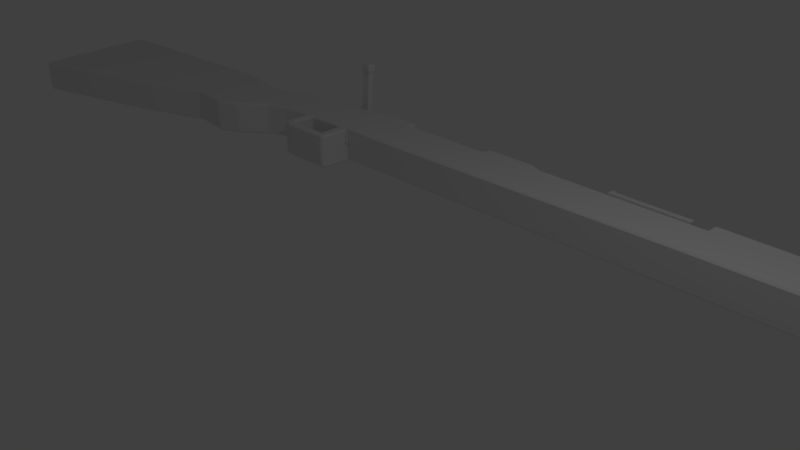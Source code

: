 # Source: Kar98K.blend  (saved by Blender 2.78.0; exported with 4.5.12 LTS)
import bpy
from mathutils import Matrix  # noqa: F401  (used for matrix-valued properties, if any)

bpy.ops.wm.read_factory_settings(use_empty=True)
scene = bpy.context.scene
scene.name = 'Scene'

# ---- collections
col_collection_1 = bpy.data.collections.new('Collection 1'); scene.collection.children.link(col_collection_1)

# ---- world
world_world = bpy.data.worlds.new('World'); scene.world = world_world
world_world.color = (0.05088, 0.05088, 0.05088)
world_world.use_sun_shadow = False
world_world.sun_shadow_jitter_overblur = 0.0
world_world.cycles.sampling_method = 'MANUAL'

# ---- cameras
cam_camera = bpy.data.cameras.new('Camera')
cam_camera.clip_end = 100.0
cam_camera.lens = 35.0
cam_camera.sensor_width = 32.0
cam_camera.sensor_height = 18.0
cam_camera.ortho_scale = 7.314
cam_camera.dof.focus_distance = 0.0
cam_camera.dof.aperture_fstop = 128.0

# ---- lights
light_lamp = bpy.data.lights.new('Lamp', 'POINT')
light_lamp.transmission_factor = 0.0
light_lamp.cutoff_distance = 30.0
light_lamp.energy = 100.0
light_lamp.shadow_buffer_clip_start = 1.001
light_lamp.shadow_soft_size = 0.1
light_lamp.shadow_maximum_resolution = 0.006
light_lamp.use_absolute_resolution = True

# ---- meshes
me_cube_002 = bpy.data.meshes.new('Cube.002')
me_cube_002.from_pydata([(-0.7047, 0.7252, 0.03763), (-0.7047, 0.7252, 0.3563), (-0.7047, 0.8103, 0.03763), (-0.7047, 0.8103, 0.3563), (0.6266, 0.7252, 0.03763), (0.6266, 0.7252, 0.3563), (0.6266, 0.8103, 0.03763), (0.6266, 0.8103, 0.3563), (-0.6409, 0.8103, 0.03763), (-0.6409, 0.8103, 0.3563), (-0.6409, 0.7252, 0.03763), (-0.6409, 0.7252, 0.3563), (-0.7047, 0.8372, 0.3563), (-0.7047, 0.8372, 0.03763), (-0.6409, 0.8372, 0.03763), (-0.6409, 0.8372, 0.3563), (-0.7047, 0.7252, 0.197), (-0.7047, 0.8103, 0.197), (0.6266, 0.8103, 0.197), (0.6266, 0.7252, 0.197), (-0.6409, 0.7252, 0.197), (-0.6409, 0.8103, 0.197), (-0.7047, 0.8131, 0.197), (-0.6409, 0.8131, 0.197), (-0.7047, 0.7252, 0.2767), (-0.7047, 0.8103, 0.2767), (0.6266, 0.8103, 0.2767), (0.6266, 0.7252, 0.2767), (-0.6409, 0.7252, 0.2767), (-0.6409, 0.8103, 0.2767), (-0.7047, 0.8372, 0.2767), (-0.6409, 0.8372, 0.2767), (-0.7047, 0.8103, 0.1173), (0.6266, 0.8103, 0.1173), (0.6266, 0.7252, 0.1173), (-0.6409, 0.7252, 0.1173), (-0.6409, 0.8103, 0.1173), (-0.7047, 0.8372, 0.1173), (-0.6409, 0.8372, 0.1173), (-0.7047, 0.7252, 0.1173), (-0.7047, 0.7252, 0.1571), (-0.7047, 0.8103, 0.1571), (0.6266, 0.8103, 0.1571), (0.6266, 0.7252, 0.1571), (-0.6409, 0.7252, 0.1571), (-0.6409, 0.8103, 0.1571), (-0.7047, 0.8372, 0.1571), (-0.6409, 0.8372, 0.1571), (-0.7047, 0.8103, 0.2368), (0.6266, 0.8103, 0.2368), (0.6266, 0.7252, 0.2368), (-0.6409, 0.7252, 0.2368), (-0.6409, 0.8103, 0.2368), (-0.7047, 0.8372, 0.2368), (-0.6409, 0.8372, 0.2368), (-0.7047, 0.7252, 0.2368)], [], [(24, 1, 3, 25), (29, 9, 7, 26), (26, 7, 5, 27), (28, 11, 1, 24), (8, 6, 4, 10), (9, 3, 1, 11), (7, 9, 11, 5), (2, 8, 10, 0), (27, 5, 11, 28), (25, 3, 12, 30), (30, 12, 15, 31), (36, 8, 14, 38), (8, 2, 13, 14), (3, 9, 15, 12), (52, 21, 23, 54), (46, 22, 23, 47), (41, 17, 22, 46), (43, 19, 20, 44), (44, 20, 16, 40), (42, 18, 19, 43), (45, 21, 18, 42), (40, 16, 17, 41), (9, 29, 31, 15), (53, 30, 31, 54), (48, 25, 30, 53), (50, 27, 28, 51), (51, 28, 24, 55), (49, 26, 27, 50), (52, 29, 26, 49), (55, 24, 25, 48), (0, 39, 32, 2), (8, 36, 33, 6), (6, 33, 34, 4), (10, 35, 39, 0), (4, 34, 35, 10), (2, 32, 37, 13), (13, 37, 38, 14), (45, 36, 38, 47), (21, 45, 47, 23), (39, 40, 41, 32), (36, 45, 42, 33), (33, 42, 43, 34), (35, 44, 40, 39), (34, 43, 44, 35), (32, 41, 46, 37), (37, 46, 47, 38), (16, 55, 48, 17), (21, 52, 49, 18), (18, 49, 50, 19), (20, 51, 55, 16), (19, 50, 51, 20), (17, 48, 53, 22), (22, 53, 54, 23), (29, 52, 54, 31)])
me_cube_002.use_remesh_preserve_volume = False
me_cube_002.use_remesh_preserve_attributes = False
me_cube_002.use_mirror_vertex_groups = False
me_cube_002.update()
me_circle_006 = bpy.data.meshes.new('Circle.006')
me_circle_006.from_pydata([(-7.784e-09, 1.0, 0.1781), (-0.5878, 0.809, 0.1781), (-0.9511, 0.309, 0.1781), (-0.9511, -0.309, 0.1781), (-0.5878, -0.809, 0.1781), (7.964e-08, -1.0, 0.1781), (0.5878, -0.809, 0.1781), (0.9511, -0.309, 0.1781), (0.9511, 0.309, 0.1781), (0.5878, 0.809, 0.1781), (-0.5878, 0.809, 1.856), (1.437e-08, 1.0, 1.856), (-0.9511, 0.309, 1.856), (-0.9511, -0.309, 1.856), (-0.5878, -0.809, 1.856), (1.018e-07, -1.0, 1.856), (0.5878, -0.809, 1.856), (0.9511, -0.309, 1.856), (0.9511, 0.309, 1.856), (0.5878, 0.809, 1.856), (-0.4309, 0.5931, 2.433), (-6.263e-08, 0.7332, 2.433), (-0.6973, 0.2266, 2.433), (-0.6973, -0.2266, 2.433), (-0.4309, -0.5931, 2.433), (1.462e-09, -0.7332, 2.433), (0.4309, -0.5931, 2.433), (0.6973, -0.2266, 2.433), (0.6973, 0.2266, 2.433), (0.4309, 0.5931, 2.433), (-0.4197, 0.5777, -0.2917), (-1.221e-08, 0.714, -0.2917), (-0.6791, 0.2206, -0.2917), (-0.6791, -0.2206, -0.2917), (-0.4197, -0.5777, -0.2917), (5.022e-08, -0.714, -0.2917), (0.4197, -0.5777, -0.2917), (0.6791, -0.2206, -0.2917), (0.6791, 0.2206, -0.2917), (0.4197, 0.5777, -0.2917), (-0.5878, 1.057, 0.1781), (-5.256e-08, 1.063, 0.1781), (0.5878, 1.057, 0.1781), (-0.5878, 1.057, 1.856), (-3.04e-08, 1.063, 1.856), (0.5878, 1.057, 1.856), (-0.2939, 0.9045, 0.1781), (-0.2939, 0.9045, 1.856), (-0.2155, 0.6632, 2.433), (-0.2098, 0.6459, -0.2917), (-0.2939, 1.06, 0.1781), (-0.2939, 1.06, 1.856), (0.2939, 0.9045, 0.1781), (0.2939, 0.9045, 1.856), (0.2155, 0.6632, 2.433), (0.2098, 0.6459, -0.2917), (0.2939, 1.06, 0.1781), (0.2939, 1.06, 1.856), (0.625, 1.595, 0.1781), (0.9189, 1.592, 0.1781), (0.625, 1.595, 1.856), (0.9189, 1.592, 1.856), (-0.9189, 1.592, 0.1781), (-0.9189, 1.592, 1.856), (-0.625, 1.595, 0.1781), (-0.625, 1.595, 1.856), (0.2385, 2.249, 0.1781), (0.5324, 2.245, 0.1781), (0.2385, 2.249, 1.856), (0.5324, 2.245, 1.856), (-0.6378, 2.245, 0.1781), (-0.6378, 2.245, 1.856), (-0.3439, 2.249, 0.1781), (-0.3439, 2.249, 1.856), (0.2058, 2.334, 0.2722), (0.4668, 2.331, 0.2722), (0.2058, 2.334, 1.762), (0.4668, 2.331, 1.762), (-0.5721, 2.331, 0.2722), (-0.5721, 2.331, 1.762), (-0.3112, 2.334, 0.2722), (-0.3112, 2.334, 1.762), (-0.1469, 0.9523, 0.1781), (-0.1469, 0.9523, 1.856), (-0.1077, 0.6982, 2.433), (-0.1049, 0.6799, -0.2917), (-0.1469, 1.062, 0.1781), (-0.1469, 1.062, 1.856), (0.1469, 0.9523, 0.1781), (0.1469, 0.9523, 1.856), (0.1077, 0.6982, 2.433), (0.1049, 0.6799, -0.2917), (0.1469, 1.062, 0.1781), (0.1469, 1.062, 1.856), (-4.148e-08, 1.063, 1.017), (-0.2939, 1.06, 1.017), (0.2939, 1.06, 1.017), (-0.625, 1.595, 1.017), (0.625, 1.595, 1.017), (-0.3439, 2.249, 1.017), (0.2385, 2.249, 1.017), (-0.09578, 1.062, 1.068), (0.09578, 1.062, 1.068), (-4.702e-08, 1.063, 0.5976), (-0.2939, 1.06, 0.5976), (0.2939, 1.06, 0.5976), (-0.625, 1.595, 0.5976), (0.625, 1.595, 0.5976), (-0.3439, 2.249, 0.5976), (0.2385, 2.249, 0.5976), (-0.1469, 1.062, 0.5976), (0.1469, 1.062, 0.5976), (-0.2939, 1.06, 1.437), (0.2939, 1.06, 1.437), (-0.625, 1.595, 1.437), (0.625, 1.595, 1.437), (-0.3439, 2.249, 1.437), (0.2385, 2.249, 1.437), (-0.09578, 1.062, 1.386), (0.09578, 1.062, 1.386), (-3.594e-08, 1.063, 1.437), (-0.1469, 1.062, 1.017), (-4.148e-08, 1.063, 1.068), (0.1469, 1.062, 1.017), (-0.1469, 1.062, 1.437), (0.1469, 1.062, 1.437), (-3.594e-08, 1.063, 1.386), (-3.295e-08, 1.638, 1.386), (-3.849e-08, 1.638, 1.068), (-0.09578, 1.453, 1.068), (0.09578, 1.453, 1.068), (-0.09578, 1.453, 1.386), (0.09578, 1.453, 1.386)], [], [(4, 3, 33, 34), (13, 14, 24, 23), (3, 4, 14, 13), (1, 10, 43, 40), (7, 8, 18, 17), (4, 5, 15, 14), (1, 2, 12, 10), (8, 9, 19, 18), (5, 6, 16, 15), (2, 3, 13, 12), (19, 9, 42, 45), (6, 7, 17, 16), (20, 22, 23, 24, 25, 26, 27, 28, 29, 54, 90, 21, 84, 48), (47, 10, 20, 48), (17, 18, 28, 27), (14, 15, 25, 24), (10, 12, 22, 20), (18, 19, 29, 28), (15, 16, 26, 25), (12, 13, 23, 22), (89, 11, 21, 90), (16, 17, 27, 26), (30, 49, 85, 31, 91, 55, 39, 38, 37, 36, 35, 34, 33, 32), (82, 0, 31, 85), (8, 7, 37, 38), (5, 4, 34, 35), (2, 1, 30, 32), (9, 8, 38, 39), (6, 5, 35, 36), (3, 2, 32, 33), (52, 9, 39, 55), (7, 6, 36, 37), (104, 50, 64, 106), (125, 120, 44, 93), (46, 1, 40, 50), (88, 0, 41, 92), (83, 11, 44, 87), (53, 19, 45, 57), (10, 47, 51, 43), (82, 46, 50, 86), (124, 112, 51, 87), (1, 46, 49, 30), (83, 47, 48, 84), (89, 53, 57, 93), (9, 52, 56, 42), (113, 57, 60, 115), (88, 52, 55, 91), (19, 53, 54, 29), (106, 64, 72, 108), (60, 61, 69, 68), (50, 40, 62, 64), (57, 45, 61, 60), (42, 56, 58, 59), (43, 51, 65, 63), (45, 42, 59, 61), (40, 43, 63, 62), (69, 67, 75, 77), (71, 73, 81, 79), (64, 62, 70, 72), (62, 63, 71, 70), (59, 58, 66, 67), (115, 60, 68, 117), (63, 65, 73, 71), (61, 59, 67, 69), (68, 73, 81, 76), (80, 78, 79, 81), (75, 74, 76, 77), (80, 74, 76, 81), (68, 69, 77, 76), (72, 66, 74, 80), (72, 70, 78, 80), (70, 71, 79, 78), (67, 66, 74, 75), (108, 72, 66, 109), (11, 83, 84, 21), (120, 124, 87, 44), (0, 82, 86, 41), (47, 83, 87, 51), (46, 82, 85, 49), (0, 88, 91, 31), (11, 89, 93, 44), (52, 88, 92, 56), (113, 125, 93, 57), (53, 89, 90, 54), (105, 111, 123, 96), (103, 110, 121, 94), (116, 99, 100, 117), (107, 98, 100, 109), (114, 97, 99, 116), (105, 96, 98, 107), (110, 104, 95, 121), (111, 103, 94, 123), (112, 95, 97, 114), (92, 41, 103, 111), (86, 50, 104, 110), (56, 105, 107, 58), (58, 107, 109, 66), (41, 86, 110, 103), (56, 92, 111, 105), (99, 108, 109, 100), (97, 106, 108, 99), (95, 104, 106, 97), (51, 112, 114, 65), (65, 114, 116, 73), (73, 116, 117, 68), (96, 123, 125, 113), (119, 102, 130, 132), (98, 115, 117, 100), (96, 113, 115, 98), (121, 95, 112, 124), (126, 119, 132, 127), (101, 122, 94, 121), (122, 102, 123, 94), (118, 101, 121, 124), (102, 119, 125, 123), (126, 118, 124, 120), (119, 126, 120, 125), (128, 129, 131, 127), (130, 128, 127, 132), (102, 122, 128, 130), (118, 126, 127, 131), (101, 118, 131, 129), (122, 101, 129, 128)])
me_circle_006.use_remesh_preserve_volume = False
me_circle_006.use_remesh_preserve_attributes = False
me_circle_006.use_mirror_vertex_groups = False
me_circle_006.update()
me_circle_004 = bpy.data.meshes.new('Circle.004')
me_circle_004.from_pydata([(0.0002333, -0.9715, 4.924), (0.1629, -0.9186, 4.924), (0.2634, -0.7803, 4.924), (0.2634, -0.6093, 4.924), (0.1629, -0.4709, 4.924), (0.0002332, -0.4181, 4.924), (-0.1624, -0.4709, 4.924), (-0.2629, -0.6093, 4.924), (-0.2629, -0.7803, 4.924), (-0.1624, -0.9186, 4.924), (0.1629, -0.9186, 11.74), (0.0002332, -0.9715, 11.74), (0.2634, -0.7803, 11.74), (0.2634, -0.6093, 11.74), (0.1629, -0.4709, 11.74), (0.0002332, -0.4181, 11.74), (-0.1624, -0.4709, 11.74), (-0.2629, -0.6093, 11.74), (-0.2629, -0.7803, 11.74), (-0.1624, -0.9186, 11.74), (0.2041, -0.9754, 11.97), (0.0002336, -1.042, 11.97), (0.3301, -0.802, 11.97), (0.3301, -0.5876, 11.97), (0.2041, -0.4142, 11.97), (0.0002335, -0.3479, 11.97), (-0.2036, -0.4142, 11.97), (-0.3297, -0.5876, 11.97), (-0.3297, -0.802, 11.97), (-0.2036, -0.9754, 11.97), (0.2041, -0.9754, 13.58), (0.0002339, -1.042, 13.58), (0.3301, -0.802, 13.58), (0.3301, -0.5876, 13.58), (0.2041, -0.4142, 13.58), (0.0002338, -0.3479, 13.58), (-0.2036, -0.4142, 13.58), (-0.3297, -0.5876, 13.58), (-0.3297, -0.802, 13.58), (-0.2036, -0.9754, 13.58), (0.1704, -0.929, 13.78), (0.0002338, -0.9843, 13.78), (0.2756, -0.7842, 13.78), (0.2756, -0.6053, 13.78), (0.1704, -0.4606, 13.78), (0.0002338, -0.4053, 13.78), (-0.1699, -0.4606, 13.78), (-0.2751, -0.6053, 13.78), (-0.2751, -0.7842, 13.78), (-0.1699, -0.929, 13.78), (0.0, 1.0, 0.0), (-0.5878, 0.809, 0.0), (-0.9511, 0.309, 0.0), (-0.9511, -0.309, 0.0), (-0.5878, -0.809, 0.0), (8.742e-08, -1.0, 0.0), (0.5878, -0.809, 0.0), (0.9511, -0.309, 0.0), (0.9511, 0.309, 0.0), (0.5878, 0.809, 0.0), (-0.5878, 0.809, 4.871), (-3.33e-08, 1.0, 4.871), (-0.9511, 0.309, 4.871), (-0.9511, -0.309, 4.871), (-0.5878, -0.809, 4.871), (5.412e-08, -1.0, 4.871), (0.5878, -0.809, 4.871), (0.9511, -0.309, 4.871), (0.9511, 0.309, 4.871), (0.5878, 0.809, 4.871)], [], [(1, 0, 9, 8, 7, 6, 5, 4, 3, 2), (12, 13, 23, 22), (2, 3, 13, 12), (9, 0, 11, 19), (6, 7, 17, 16), (3, 4, 14, 13), (0, 1, 10, 11), (7, 8, 18, 17), (4, 5, 15, 14), (1, 2, 12, 10), (8, 9, 19, 18), (5, 6, 16, 15), (26, 27, 37, 36), (19, 11, 21, 29), (16, 17, 27, 26), (13, 14, 24, 23), (11, 10, 20, 21), (17, 18, 28, 27), (14, 15, 25, 24), (10, 12, 22, 20), (18, 19, 29, 28), (15, 16, 26, 25), (33, 34, 44, 43), (23, 24, 34, 33), (21, 20, 30, 31), (27, 28, 38, 37), (24, 25, 35, 34), (20, 22, 32, 30), (28, 29, 39, 38), (25, 26, 36, 35), (22, 23, 33, 32), (29, 21, 31, 39), (40, 42, 43, 44, 45, 46, 47, 48, 49, 41), (31, 30, 40, 41), (37, 38, 48, 47), (34, 35, 45, 44), (30, 32, 42, 40), (38, 39, 49, 48), (35, 36, 46, 45), (32, 33, 43, 42), (39, 31, 41, 49), (36, 37, 47, 46), (51, 50, 59, 58, 57, 56, 55, 54, 53, 52), (60, 62, 63, 64, 65, 66, 67, 68, 69, 61), (52, 53, 63, 62), (59, 50, 61, 69), (56, 57, 67, 66), (53, 54, 64, 63), (50, 51, 60, 61), (57, 58, 68, 67), (54, 55, 65, 64), (51, 52, 62, 60), (58, 59, 69, 68), (55, 56, 66, 65)])
me_circle_004.use_remesh_preserve_volume = False
me_circle_004.use_remesh_preserve_attributes = False
me_circle_004.use_mirror_vertex_groups = False
me_circle_004.update()
me_circle_003 = bpy.data.meshes.new('Circle.003')
me_circle_003.from_pydata([(-0.497, 0.6841, -34.91), (-3.832e-06, 0.8456, -34.91), (-0.8042, 0.2613, -34.91), (-0.8042, -0.2613, -34.91), (-0.497, -0.6841, -34.91), (-3.758e-06, -0.8456, -34.91), (0.497, -0.6841, -34.91), (0.8042, -0.2613, -34.91), (0.8042, 0.2613, -34.91), (0.497, 0.6841, -34.91), (-0.497, 0.6841, -47.12), (-2.59e-05, 0.8456, -47.12), (-0.8042, 0.2613, -47.12), (-0.8042, -0.2613, -47.12), (-0.497, -0.6841, -47.12), (-2.583e-05, -0.8456, -47.12), (0.497, -0.6841, -47.12), (0.8041, -0.2613, -47.12), (0.8041, 0.2613, -47.12), (0.497, 0.6841, -47.12), (-0.5735, 0.7894, -47.44), (-2.618e-05, 0.9757, -47.44), (-0.928, 0.3015, -47.44), (-0.928, -0.3015, -47.44), (-0.5735, -0.7894, -47.44), (-2.61e-05, -0.9757, -47.44), (0.5735, -0.7894, -47.44), (0.928, -0.3015, -47.44), (0.928, 0.3015, -47.44), (0.5735, 0.7894, -47.44), (-0.5735, 0.7894, -51.52), (-1.948e-05, 0.9757, -51.52), (-0.928, 0.3015, -51.52), (-0.928, -0.3015, -51.52), (-0.5735, -0.7894, -51.52), (-1.94e-05, -0.9757, -51.52), (0.5735, -0.7894, -51.52), (0.928, -0.3015, -51.52), (0.928, 0.3015, -51.52), (0.5735, 0.7894, -51.52), (-0.3369, 0.4637, -52.08), (-1.909e-05, 0.5731, -52.08), (-0.5451, 0.1771, -52.08), (-0.5451, -0.1771, -52.08), (-0.3369, -0.4637, -52.08), (-1.904e-05, -0.5731, -52.08), (0.3369, -0.4637, -52.08), (0.5451, -0.1771, -52.08), (0.5451, 0.1771, -52.08), (0.3369, 0.4637, -52.08), (-0.928, -0.3015, -49.48), (-0.5735, -0.7894, -49.48), (-2.283e-05, 0.9757, -49.48), (-0.5735, 0.7894, -49.48), (0.928, -0.3015, -49.48), (0.928, 0.3015, -49.48), (-2.275e-05, -0.9757, -49.48), (0.5735, 0.7894, -49.48), (0.5735, -0.7894, -49.48), (-0.928, -0.3015, -50.15), (-2.173e-05, 0.9757, -50.15), (0.928, -0.3015, -50.15), (-0.5735, -0.7894, -50.15), (-0.5735, 0.7894, -50.15), (0.928, 0.3015, -50.15), (-2.164e-05, -0.9757, -50.15), (-0.928, 0.3015, -50.15), (0.5735, 0.7894, -50.15), (0.5735, -0.7894, -50.15), (-0.5735, -0.7894, -48.82), (-0.5735, 0.7894, -48.82), (0.928, 0.3015, -48.82), (-2.383e-05, -0.9757, -48.82), (-0.928, 0.3015, -48.82), (0.5735, 0.7894, -48.82), (0.5735, -0.7894, -48.82), (-0.928, -0.3015, -48.82), (-2.391e-05, 0.9757, -48.82), (0.928, -0.3015, -48.82), (-0.928, -0.3015, -49.15), (-0.5735, 0.7894, -49.82), (-0.928, 0.3015, -49.82), (-0.928, -2.98e-08, -49.48), (-0.7508, 0.5455, -49.48), (-0.928, -0.3015, -49.82), (-0.928, -2.98e-08, -50.15), (-0.7508, 0.5455, -50.15), (-0.5735, 0.7894, -49.15), (-0.928, 0.3015, -49.15), (-0.7508, 0.5455, -48.82), (-0.928, -2.98e-08, -48.82), (-0.7508, 0.5455, -49.82), (-0.928, -2.98e-08, -49.82), (-0.7508, 0.5455, -49.15), (-0.928, -2.98e-08, -49.15), (-4.142, 0.483, -49.82), (-4.74, 0.5006, -49.93), (-4.133, 0.7269, -49.48), (-4.142, 0.1815, -49.48), (-4.142, 0.483, -49.15), (-4.133, 0.7269, -49.82), (-4.142, 0.1815, -49.82), (-4.133, 0.7269, -49.15), (-4.142, 0.1815, -49.15), (-4.401, 0.4943, -49.93), (-5.004, 0.5013, -49.88), (-4.389, 0.8214, -49.48), (-4.401, 0.09006, -49.48), (-4.401, 0.4943, -49.04), (-4.389, 0.8214, -49.93), (-4.401, 0.09006, -49.93), (-4.389, 0.8214, -49.04), (-4.401, 0.09006, -49.04), (-4.728, 0.8277, -49.48), (-4.74, 0.09635, -49.48), (-4.74, 0.5006, -49.04), (-4.728, 0.8277, -49.93), (-4.74, 0.09635, -49.93), (-4.728, 0.8277, -49.04), (-4.74, 0.09635, -49.04), (-5.004, 0.5013, -49.48), (-4.993, 0.7942, -49.48), (-5.004, 0.1391, -49.48), (-5.004, 0.5013, -49.09), (-4.993, 0.7942, -49.88), (-5.004, 0.1391, -49.88), (-4.993, 0.7942, -49.09), (-5.004, 0.1391, -49.09)], [], [(1, 9, 19, 11), (17, 16, 26, 27), (7, 6, 16, 17), (4, 3, 13, 14), (0, 1, 11, 10), (8, 7, 17, 18), (5, 4, 14, 15), (2, 0, 10, 12), (9, 8, 18, 19), (6, 5, 15, 16), (3, 2, 12, 13), (62, 59, 33, 34), (14, 13, 23, 24), (10, 11, 21, 20), (18, 17, 27, 28), (15, 14, 24, 25), (12, 10, 20, 22), (19, 18, 28, 29), (16, 15, 25, 26), (13, 12, 22, 23), (11, 19, 29, 21), (30, 31, 41, 40), (63, 60, 31, 30), (64, 61, 37, 38), (65, 62, 34, 35), (66, 86, 63, 30, 32), (67, 64, 38, 39), (68, 65, 35, 36), (59, 85, 66, 32, 33), (60, 67, 39, 31), (61, 68, 36, 37), (38, 37, 47, 48), (35, 34, 44, 45), (32, 30, 40, 42), (39, 38, 48, 49), (36, 35, 45, 46), (33, 32, 42, 43), (31, 39, 49, 41), (37, 36, 46, 47), (34, 33, 43, 44), (78, 75, 58, 54), (77, 74, 57, 52), (92, 82, 98, 101), (75, 72, 56, 58), (74, 71, 55, 57), (93, 87, 53, 83), (72, 69, 51, 56), (71, 78, 54, 55), (70, 77, 52, 53, 87), (69, 76, 79, 50, 51), (54, 58, 68, 61), (52, 57, 67, 60), (92, 81, 66, 85), (58, 56, 65, 68), (57, 55, 64, 67), (91, 80, 63, 86), (56, 51, 62, 65), (55, 54, 61, 64), (53, 52, 60, 63, 80), (51, 50, 84, 59, 62), (24, 23, 76, 69), (20, 21, 77, 70), (28, 27, 78, 71), (25, 24, 69, 72), (22, 20, 70, 89, 73), (29, 28, 71, 74), (26, 25, 72, 75), (23, 22, 73, 90, 76), (21, 29, 74, 77), (27, 26, 75, 78), (81, 91, 86, 66), (81, 92, 101, 95), (83, 53, 80, 91), (84, 92, 85, 59), (50, 82, 92, 84), (91, 81, 95, 100), (94, 88, 99, 103), (73, 89, 93, 88), (89, 70, 87, 93), (79, 94, 82, 50), (76, 90, 94, 79), (90, 73, 88, 94), (97, 100, 109, 106), (101, 98, 107, 110), (102, 97, 106, 111), (98, 103, 112, 107), (82, 94, 103, 98), (83, 91, 100, 97), (88, 93, 102, 99), (93, 83, 97, 102), (110, 107, 114, 117), (111, 106, 113, 118), (107, 112, 119, 114), (109, 104, 96, 116), (103, 99, 108, 112), (99, 102, 111, 108), (95, 101, 110, 104), (100, 95, 104, 109), (116, 96, 105, 124), (96, 117, 125, 105), (115, 118, 126, 123), (119, 115, 123, 127), (106, 109, 116, 113), (112, 108, 115, 119), (108, 111, 118, 115), (104, 110, 117, 96), (127, 123, 120, 122), (120, 121, 124, 105), (122, 120, 105, 125), (123, 126, 121, 120), (114, 119, 127, 122), (118, 113, 121, 126), (117, 114, 122, 125), (113, 116, 124, 121)])
me_circle_003.use_remesh_preserve_volume = False
me_circle_003.use_remesh_preserve_attributes = False
me_circle_003.use_mirror_vertex_groups = False
me_circle_003.update()
me_circle_001 = bpy.data.meshes.new('Circle.001')
me_circle_001.from_pydata([(0.0, 1.0, 0.0), (-0.5878, 0.809, 0.0), (-0.9511, 0.309, 0.0), (-0.9511, -0.309, 0.0), (-0.5878, -0.809, 0.0), (8.742e-08, -1.0, 0.0), (0.5878, -0.809, 0.0), (0.9511, -0.309, 0.0), (0.9511, 0.309, 0.0), (0.5878, 0.809, 0.0), (-1.121e-08, 0.7896, 35.1), (-0.4641, 0.6388, 35.1), (-0.751, 0.244, 35.1), (-0.751, -0.244, 35.1), (-0.4641, -0.6388, 35.1), (3.336e-08, -0.7896, 35.1), (0.4641, -0.6388, 35.1), (0.751, -0.244, 35.1), (0.751, 0.244, 35.1), (0.4641, 0.6388, 35.1), (-0.5878, 0.809, -29.78), (3.597e-07, 1.0, -29.78), (-0.9511, 0.309, -29.78), (-0.9511, -0.309, -29.78), (-0.5878, -0.809, -29.78), (4.471e-07, -1.0, -29.78), (0.5878, -0.809, -29.78), (0.9511, -0.309, -29.78), (0.9511, 0.309, -29.78), (0.5878, 0.809, -29.78), (-0.6992, 0.9624, -30.46), (-8.435e-08, 1.19, -30.46), (-1.131, 0.3676, -30.46), (-1.131, -0.3676, -30.46), (-0.6992, -0.9624, -30.46), (1.965e-08, -1.19, -30.46), (0.6992, -0.9624, -30.46), (1.131, -0.3676, -30.46), (1.131, 0.3676, -30.46), (0.6992, 0.9624, -30.46), (-0.6992, 0.9624, -34.55), (-3.836e-06, 1.19, -34.55), (-1.131, 0.3676, -34.55), (-1.131, -0.3676, -34.55), (-0.6992, -0.9624, -34.55), (-3.732e-06, -1.19, -34.55), (0.6992, -0.9624, -34.55), (1.131, -0.3676, -34.55), (1.131, 0.3676, -34.55), (0.6992, 0.9624, -34.55), (-0.497, 0.6841, -34.91), (-3.832e-06, 0.8456, -34.91), (-0.8042, 0.2613, -34.91), (-0.8042, -0.2613, -34.91), (-0.497, -0.6841, -34.91), (-3.758e-06, -0.8456, -34.91), (0.497, -0.6841, -34.91), (0.8042, -0.2613, -34.91), (0.8042, 0.2613, -34.91), (0.497, 0.6841, -34.91), (-0.3369, 0.4637, -52.08), (-1.909e-05, 0.5731, -52.08), (-0.5451, 0.1771, -52.08), (-0.5451, -0.1771, -52.08), (-0.3369, -0.4637, -52.08), (-1.904e-05, -0.5731, -52.08), (0.3369, -0.4637, -52.08), (0.5451, -0.1771, -52.08), (0.5451, 0.1771, -52.08), (0.3369, 0.4637, -52.08), (-0.5878, 0.809, 35.1), (-3.099e-08, 1.0, 35.1), (-0.9511, 0.309, 35.1), (-0.9511, -0.309, 35.1), (-0.5878, -0.809, 35.1), (5.644e-08, -1.0, 35.1), (0.5878, -0.809, 35.1), (0.9511, -0.309, 35.1), (0.9511, 0.309, 35.1), (0.5878, 0.809, 35.1), (-0.4641, 0.6388, 31.05), (6.315e-06, 0.7896, 31.05), (-0.751, 0.244, 31.05), (-0.751, -0.244, 31.05), (-0.4641, -0.6388, 31.05), (6.36e-06, -0.7896, 31.05), (0.4641, -0.6388, 31.05), (0.751, -0.244, 31.05), (0.751, 0.244, 31.05), (0.4641, 0.6388, 31.05)], [], [(9, 8, 28, 29), (11, 12, 82, 80), (8, 9, 79, 78), (5, 6, 76, 75), (2, 3, 73, 72), (9, 0, 71, 79), (6, 7, 77, 76), (3, 4, 74, 73), (0, 1, 70, 71), (7, 8, 78, 77), (4, 5, 75, 74), (1, 2, 72, 70), (23, 22, 32, 33), (6, 5, 25, 26), (3, 2, 22, 23), (0, 9, 29, 21), (7, 6, 26, 27), (4, 3, 23, 24), (1, 0, 21, 20), (8, 7, 27, 28), (5, 4, 24, 25), (2, 1, 20, 22), (31, 39, 49, 41), (21, 29, 39, 31), (27, 26, 36, 37), (24, 23, 33, 34), (20, 21, 31, 30), (28, 27, 37, 38), (25, 24, 34, 35), (22, 20, 30, 32), (29, 28, 38, 39), (26, 25, 35, 36), (47, 46, 56, 57), (37, 36, 46, 47), (34, 33, 43, 44), (30, 31, 41, 40), (38, 37, 47, 48), (35, 34, 44, 45), (32, 30, 40, 42), (39, 38, 48, 49), (36, 35, 45, 46), (33, 32, 42, 43), (44, 43, 53, 54), (40, 41, 51, 50), (48, 47, 57, 58), (45, 44, 54, 55), (42, 40, 50, 52), (49, 48, 58, 59), (46, 45, 55, 56), (43, 42, 52, 53), (41, 49, 59, 51), (60, 61, 69, 68, 67, 66, 65, 64, 63, 62), (11, 10, 71, 70), (12, 11, 70, 72), (13, 12, 72, 73), (14, 13, 73, 74), (15, 14, 74, 75), (16, 15, 75, 76), (17, 16, 76, 77), (18, 17, 77, 78), (19, 18, 78, 79), (10, 19, 79, 71), (80, 82, 83, 84, 85, 86, 87, 88, 89, 81), (18, 19, 89, 88), (15, 16, 86, 85), (12, 13, 83, 82), (19, 10, 81, 89), (16, 17, 87, 86), (13, 14, 84, 83), (10, 11, 80, 81), (17, 18, 88, 87), (14, 15, 85, 84)])
me_circle_001.use_remesh_preserve_volume = False
me_circle_001.use_remesh_preserve_attributes = False
me_circle_001.use_mirror_vertex_groups = False
me_circle_001.update()
me_circle = bpy.data.meshes.new('Circle')
me_circle.from_pydata([], [], [])
me_circle.use_remesh_preserve_volume = False
me_circle.use_remesh_preserve_attributes = False
me_circle.use_mirror_vertex_groups = False
me_circle.update()
me_cube_001 = bpy.data.meshes.new('Cube.001')
me_cube_001.from_pydata([(6.049, 0.5354, 0.2569), (6.044, 0.5894, 0.2569), (-1.155, -1.499, -0.2814), (-1.129, -1.49, -0.3079), (-1.124, -1.517, -0.2814), (-1.124, -1.517, 0.2304), (-1.129, -1.49, 0.2569), (-1.155, -1.499, 0.2304), (-1.566, 0.8179, -0.3079), (-1.593, 0.8159, -0.2814), (-1.572, 0.8441, -0.2814), (-1.593, 0.8159, 0.2304), (-1.566, 0.8179, 0.2569), (-1.572, 0.8441, 0.2304), (1.027, -0.7998, -0.3079), (1.025, -0.8289, -0.2814), (0.9747, -0.8465, -0.2814), (0.9735, -0.819, -0.3079), (1.027, -0.7998, 0.2569), (0.9735, -0.819, 0.2569), (0.9747, -0.8465, 0.2304), (1.025, -0.8289, 0.2304), (0.9735, 1.023, -0.3079), (0.9736, 1.05, -0.2814), (1.026, 1.054, -0.2814), (1.027, 1.028, -0.3079), (0.9736, 1.05, 0.2304), (0.9735, 1.023, 0.2569), (1.027, 1.028, 0.2569), (1.026, 1.054, 0.2304), (2.03, 1.113, 0.2569), (2.03, 1.139, 0.2304), (1.977, 1.137, 0.2304), (1.977, 1.11, 0.2569), (2.03, 1.139, -0.2814), (2.03, 1.113, -0.3079), (1.977, 1.11, -0.3079), (1.977, 1.137, -0.2814), (2.03, -0.4144, -0.3079), (2.028, -0.4437, -0.2814), (1.978, -0.4629, -0.2814), (1.977, -0.4352, -0.3079), (2.03, -0.4144, 0.2569), (1.977, -0.4352, 0.2569), (1.978, -0.4629, 0.2304), (2.028, -0.4437, 0.2304), (2.737, 1.106, 0.2569), (2.736, 1.133, 0.2304), (2.684, 1.139, 0.2304), (2.684, 1.113, 0.2569), (2.736, 1.133, -0.2814), (2.737, 1.106, -0.3079), (2.684, 1.113, -0.3079), (2.684, 1.139, -0.2814), (2.737, -0.1489, -0.3079), (2.737, -0.1755, -0.2814), (2.686, -0.1832, -0.2814), (2.684, -0.1554, -0.3079), (2.737, -0.1489, 0.2569), (2.684, -0.1554, 0.2569), (2.686, -0.1832, 0.2304), (2.737, -0.1755, 0.2304), (3.276, 0.9909, 0.2569), (3.272, 1.017, 0.2304), (3.22, 1.023, 0.2304), (3.222, 0.995, 0.2569), (3.272, 1.017, -0.2814), (3.276, 0.9909, -0.3079), (3.222, 0.995, -0.3079), (3.22, 1.023, -0.2814), (3.419, -0.187, -0.3079), (3.421, -0.2151, -0.2814), (3.37, -0.224, -0.2814), (3.366, -0.1971, -0.3079), (3.419, -0.187, 0.2569), (3.366, -0.1971, 0.2569), (3.37, -0.224, 0.2304), (3.421, -0.2151, 0.2304), (3.65, 1.008, 0.2569), (3.646, 1.035, 0.2304), (3.594, 1.025, 0.2304), (3.598, 0.9983, 0.2569), (3.646, 1.035, -0.2814), (3.65, 1.008, -0.3079), (3.598, 0.9983, -0.3079), (3.594, 1.025, -0.2814), (3.791, -0.002171, -0.3079), (3.791, -0.03911, -0.2814), (3.747, -0.06844, -0.2814), (3.743, -0.04152, -0.3079), (3.791, -0.002171, 0.2569), (3.743, -0.04152, 0.2569), (3.747, -0.06844, 0.2304), (3.791, -0.03911, 0.2304), (4.066, 1.161, 0.2569), (4.06, 1.187, 0.2304), (4.011, 1.168, 0.2304), (4.015, 1.141, 0.2569), (4.06, 1.187, -0.2814), (4.066, 1.161, -0.3079), (4.015, 1.141, -0.3079), (4.011, 1.168, -0.2814), (4.207, 0.3811, -0.3079), (4.211, 0.3541, -0.2814), (4.167, 0.3256, -0.2814), (4.158, 0.3533, -0.3079), (4.207, 0.3811, 0.2569), (4.158, 0.3533, 0.2569), (4.167, 0.3256, 0.2304), (4.211, 0.3541, 0.2304), (4.395, 1.295, 0.2569), (4.389, 1.322, 0.2304), (4.34, 1.302, 0.2304), (4.344, 1.275, 0.2569), (4.389, 1.322, -0.2814), (4.395, 1.295, -0.3079), (4.344, 1.275, -0.3079), (4.34, 1.302, -0.2814), (4.537, 0.5095, -0.3079), (4.542, 0.4834, -0.2814), (4.491, 0.4686, -0.2814), (4.486, 0.4951, -0.3079), (4.537, 0.5095, 0.2569), (4.486, 0.4951, 0.2569), (4.491, 0.4686, 0.2304), (4.542, 0.4834, 0.2304), (4.662, 1.392, 0.2569), (4.657, 1.418, 0.2304), (4.606, 1.408, 0.2304), (4.609, 1.381, 0.2569), (4.657, 1.418, -0.2814), (4.662, 1.392, -0.3079), (4.609, 1.381, -0.3079), (4.606, 1.408, -0.2814), (4.803, 0.5541, -0.3079), (4.807, 0.5277, -0.2814), (4.755, 0.522, -0.2814), (4.75, 0.5482, -0.3079), (4.803, 0.5541, 0.2569), (4.75, 0.5482, 0.2569), (4.755, 0.522, 0.2304), (4.807, 0.5277, 0.2304), (5.106, 1.394, 0.2569), (5.106, 1.42, 0.2304), (5.053, 1.42, 0.2304), (5.053, 1.393, 0.2569), (5.106, 1.42, -0.2814), (5.106, 1.394, -0.3079), (5.053, 1.393, -0.3079), (5.053, 1.42, -0.2814), (5.11, 0.5661, -0.3079), (5.112, 0.5131, -0.3079), (5.085, 0.5117, -0.2814), (5.057, 0.5372, -0.2814), (5.057, 0.5637, -0.3079), (5.11, 0.5661, 0.2569), (5.057, 0.5637, 0.2569), (5.057, 0.5372, 0.2304), (5.085, 0.5117, 0.2304), (5.112, 0.5131, 0.2569), (12.16, 1.645, 0.2569), (12.21, 1.646, 0.2569), (12.21, 1.699, 0.2569), (12.18, 1.699, 0.2304), (12.16, 1.672, 0.2304), (12.18, 1.699, -0.2814), (12.21, 1.699, -0.3079), (12.21, 1.646, -0.3079), (12.16, 1.645, -0.3079), (12.16, 1.672, -0.2814), (12.18, 0.9479, -0.3079), (12.18, 0.9212, -0.2814), (12.12, 0.9186, -0.2814), (12.12, 0.9452, -0.3079), (12.18, 0.9479, 0.2569), (12.12, 0.9452, 0.2569), (12.12, 0.9186, 0.2304), (12.18, 0.9212, 0.2304), (6.715, 0.6253, -0.284), (6.715, 0.6519, -0.3079), (6.768, 0.6546, -0.3079), (6.768, 0.628, -0.2814), (6.768, 0.628, 0.2304), (6.768, 0.6546, 0.2569), (6.715, 0.6519, 0.2569), (6.715, 0.6253, 0.233), (6.71, 1.485, -0.3079), (6.736, 1.485, -0.2814), (6.764, 1.459, -0.2814), (6.764, 1.433, -0.3079), (6.711, 1.432, -0.3079), (6.764, 1.459, 0.2304), (6.736, 1.485, 0.2304), (6.71, 1.485, 0.2569), (6.711, 1.432, 0.2569), (6.764, 1.433, 0.2569), (6.159, 0.6222, 0.2569), (6.106, 0.5928, 0.2569), (6.133, 0.5942, 0.2569), (6.154, 1.471, 0.2569), (6.128, 1.471, 0.2304), (6.102, 1.444, 0.2304), (6.102, 1.417, 0.2569), (6.155, 1.418, 0.2569), (6.133, 0.5942, -0.3079), (6.106, 0.5928, -0.3079), (6.159, 0.6222, -0.3079), (6.154, 1.471, -0.3079), (6.155, 1.418, -0.3079), (6.102, 1.417, -0.3079), (6.102, 1.444, -0.2814), (6.127, 1.471, -0.2814), (-1.155, -1.499, -0.05205), (-1.124, -1.517, -0.05205), (-1.124, -1.517, 0.001014), (-1.155, -1.499, 0.001014), (-1.593, 0.8159, 0.001014), (-1.572, 0.8441, 0.001014), (-1.572, 0.8441, -0.05205), (-1.593, 0.8159, -0.05205), (0.9736, 1.05, 0.001014), (1.026, 1.054, 0.001014), (1.026, 1.054, -0.05205), (0.9736, 1.05, -0.05205), (1.025, -0.8289, 0.001014), (0.9747, -0.8465, 0.001014), (0.9747, -0.8465, -0.05205), (1.025, -0.8289, -0.05205), (1.977, 1.137, 0.001014), (2.03, 1.139, 0.001014), (2.03, 1.139, -0.05205), (1.977, 1.137, -0.05205), (1.978, -0.4629, 0.001014), (1.978, -0.4629, -0.05205), (2.028, -0.4437, -0.05205), (2.028, -0.4437, 0.001014), (2.684, 1.139, 0.001014), (2.736, 1.133, 0.001014), (2.736, 1.133, -0.05205), (2.684, 1.139, -0.05205), (2.686, -0.1832, 0.001014), (2.686, -0.1832, -0.05205), (2.737, -0.1755, -0.05205), (2.737, -0.1755, 0.001014), (3.22, 1.023, 0.001014), (3.272, 1.017, 0.001014), (3.272, 1.017, -0.05205), (3.22, 1.023, -0.05205), (3.421, -0.2151, 0.001014), (3.37, -0.224, 0.001014), (3.37, -0.224, -0.05205), (3.421, -0.2151, -0.05205), (3.594, 1.025, 0.001014), (3.646, 1.035, 0.001014), (3.646, 1.035, -0.05205), (3.594, 1.025, -0.05205), (3.747, -0.06844, 0.001014), (3.747, -0.06844, -0.05205), (3.791, -0.03911, -0.05205), (3.791, -0.03911, 0.001014), (4.06, 1.187, 0.001014), (4.06, 1.187, -0.05205), (4.011, 1.168, -0.05205), (4.011, 1.168, 0.001014), (4.167, 0.3256, 0.001014), (4.167, 0.3256, -0.05205), (4.211, 0.3541, -0.05205), (4.211, 0.3541, 0.001014), (4.34, 1.302, 0.001014), (4.389, 1.322, 0.001014), (4.389, 1.322, -0.05205), (4.34, 1.302, -0.05205), (4.542, 0.4834, 0.001014), (4.491, 0.4686, 0.001014), (4.491, 0.4686, -0.05205), (4.542, 0.4834, -0.05205), (4.606, 1.408, 0.001014), (4.657, 1.418, 0.001014), (4.657, 1.418, -0.05205), (4.606, 1.408, -0.05205), (4.755, 0.522, 0.001014), (4.755, 0.522, -0.05205), (4.807, 0.5277, -0.05205), (4.807, 0.5277, 0.001014), (5.106, 1.42, 0.001014), (5.106, 1.42, -0.05205), (5.053, 1.42, -0.05205), (5.053, 1.42, 0.001014), (5.085, 0.5117, 0.001014), (5.057, 0.5372, 0.001014), (5.057, 0.5372, -0.05205), (5.085, 0.5117, -0.05205), (12.18, 1.699, 0.001014), (12.18, 1.699, -0.05205), (12.16, 1.672, -0.05205), (12.16, 1.672, 0.001014), (12.18, 0.9212, 0.001014), (12.12, 0.9186, 0.001014), (12.12, 0.9186, -0.05205), (12.18, 0.9212, -0.05205), (6.764, 1.459, 0.001014), (6.764, 1.459, -0.05205), (6.711, 1.458, -0.05205), (6.711, 1.458, 0.001014), (6.768, 0.628, -0.05205), (6.768, 0.628, 0.001014), (6.715, 0.6253, 0.001014), (6.715, 0.6253, -0.05205), (6.133, 0.5942, -0.05205), (6.133, 0.5942, 0.001014), (6.138, 0.5682, -0.02552), (6.106, 0.5928, -0.02552), (6.155, 1.445, 0.001014), (6.155, 1.445, -0.05205), (6.102, 1.444, -0.05205), (6.102, 1.444, 0.001014), (-1.155, -1.499, 0.1422), (-1.155, -1.499, 0.08915), (-1.124, -1.517, 0.08915), (-1.124, -1.517, 0.1422), (6.768, 0.628, 0.1422), (6.715, 0.6253, 0.1422), (6.715, 0.6253, 0.08915), (6.768, 0.628, 0.08915), (6.133, 0.5942, 0.08915), (6.133, 0.5942, 0.1422), (6.106, 0.5928, 0.1157), (6.138, 0.5682, 0.1157), (-1.593, 0.8159, 0.08915), (-1.593, 0.8159, 0.1422), (-1.572, 0.8441, 0.1422), (-1.572, 0.8441, 0.08915), (0.9736, 1.05, 0.08915), (0.9736, 1.05, 0.1422), (1.026, 1.054, 0.1422), (1.026, 1.054, 0.08915), (0.9747, -0.8465, 0.08915), (1.025, -0.8289, 0.08915), (1.025, -0.8289, 0.1422), (0.9747, -0.8465, 0.1422), (1.977, 1.137, 0.08915), (1.977, 1.137, 0.1422), (2.03, 1.139, 0.1422), (2.03, 1.139, 0.08915), (2.028, -0.4437, 0.08915), (2.028, -0.4437, 0.1422), (1.978, -0.4629, 0.1422), (1.978, -0.4629, 0.08915), (2.684, 1.139, 0.08915), (2.684, 1.139, 0.1422), (2.736, 1.133, 0.1422), (2.736, 1.133, 0.08915), (2.737, -0.1755, 0.08915), (2.737, -0.1755, 0.1422), (2.686, -0.1832, 0.1422), (2.686, -0.1832, 0.08915), (3.22, 1.023, 0.08915), (3.22, 1.023, 0.1422), (3.272, 1.017, 0.1422), (3.272, 1.017, 0.08915), (3.37, -0.224, 0.08915), (3.421, -0.2151, 0.08915), (3.421, -0.2151, 0.1422), (3.37, -0.224, 0.1422), (3.594, 1.025, 0.08915), (3.594, 1.025, 0.1422), (3.646, 1.035, 0.1422), (3.646, 1.035, 0.08915), (3.791, -0.03911, 0.08915), (3.791, -0.03911, 0.1422), (3.747, -0.06844, 0.1422), (3.747, -0.06844, 0.08915), (4.06, 1.187, 0.08915), (4.011, 1.168, 0.08915), (4.011, 1.168, 0.1422), (4.06, 1.187, 0.1422), (4.211, 0.3541, 0.08915), (4.211, 0.3541, 0.1422), (4.167, 0.3256, 0.1422), (4.167, 0.3256, 0.08915), (4.34, 1.302, 0.08915), (4.34, 1.302, 0.1422), (4.389, 1.322, 0.1422), (4.389, 1.322, 0.08915), (4.491, 0.4686, 0.08915), (4.542, 0.4834, 0.08915), (4.542, 0.4834, 0.1422), (4.491, 0.4686, 0.1422), (4.606, 1.408, 0.08915), (4.606, 1.408, 0.1422), (4.657, 1.418, 0.1422), (4.657, 1.418, 0.08915), (4.807, 0.5277, 0.08915), (4.807, 0.5277, 0.1422), (4.755, 0.522, 0.1422), (4.755, 0.522, 0.08915), (5.106, 1.42, 0.08915), (5.053, 1.42, 0.08915), (5.053, 1.42, 0.1422), (5.106, 1.42, 0.1422), (5.085, 0.5117, 0.08915), (5.085, 0.5117, 0.1422), (5.057, 0.5372, 0.1422), (5.057, 0.5372, 0.08915), (12.18, 1.699, 0.08915), (12.16, 1.672, 0.08915), (12.16, 1.672, 0.1422), (12.18, 1.699, 0.1422), (12.18, 0.9212, 0.08915), (12.18, 0.9212, 0.1422), (12.12, 0.9186, 0.1422), (12.12, 0.9186, 0.08915), (6.764, 1.459, 0.08915), (6.711, 1.458, 0.08915), (6.71, 1.485, 0.1157), (6.736, 1.485, 0.1422), (6.764, 1.459, 0.1422), (6.155, 1.445, 0.08915), (6.102, 1.444, 0.08915), (6.102, 1.444, 0.1422), (6.128, 1.471, 0.1422), (6.154, 1.471, 0.1157), (-1.572, 0.8441, -0.1933), (-1.593, 0.8159, -0.1933), (-1.593, 0.8159, -0.1402), (-1.572, 0.8441, -0.1402), (1.026, 1.054, -0.1933), (0.9736, 1.05, -0.1933), (0.9736, 1.05, -0.1402), (1.026, 1.054, -0.1402), (1.025, -0.8289, -0.1933), (1.025, -0.8289, -0.1402), (0.9747, -0.8465, -0.1402), (0.9747, -0.8465, -0.1933), (2.03, 1.139, -0.1933), (1.977, 1.137, -0.1933), (1.977, 1.137, -0.1402), (2.03, 1.139, -0.1402), (1.978, -0.4629, -0.1933), (2.028, -0.4437, -0.1933), (2.028, -0.4437, -0.1402), (1.978, -0.4629, -0.1402), (2.736, 1.133, -0.1933), (2.684, 1.139, -0.1933), (2.684, 1.139, -0.1402), (2.736, 1.133, -0.1402), (2.686, -0.1832, -0.1933), (2.737, -0.1755, -0.1933), (2.737, -0.1755, -0.1402), (2.686, -0.1832, -0.1402), (3.272, 1.017, -0.1933), (3.22, 1.023, -0.1933), (3.22, 1.023, -0.1402), (3.272, 1.017, -0.1402), (3.421, -0.2151, -0.1933), (3.421, -0.2151, -0.1402), (3.37, -0.224, -0.1402), (3.37, -0.224, -0.1933), (3.646, 1.035, -0.1933), (3.594, 1.025, -0.1933), (3.594, 1.025, -0.1402), (3.646, 1.035, -0.1402), (3.747, -0.06844, -0.1933), (3.791, -0.03911, -0.1933), (3.791, -0.03911, -0.1402), (3.747, -0.06844, -0.1402), (4.011, 1.168, -0.1933), (4.011, 1.168, -0.1402), (4.06, 1.187, -0.1402), (4.06, 1.187, -0.1933), (4.167, 0.3256, -0.1933), (4.211, 0.3541, -0.1933), (4.211, 0.3541, -0.1402), (4.167, 0.3256, -0.1402), (4.389, 1.322, -0.1933), (4.34, 1.302, -0.1933), (4.34, 1.302, -0.1402), (4.389, 1.322, -0.1402), (4.542, 0.4834, -0.1933), (4.542, 0.4834, -0.1402), (4.491, 0.4686, -0.1402), (4.491, 0.4686, -0.1933), (4.657, 1.418, -0.1933), (4.606, 1.408, -0.1933), (4.606, 1.408, -0.1402), (4.657, 1.418, -0.1402), (4.755, 0.522, -0.1933), (4.807, 0.5277, -0.1933), (4.807, 0.5277, -0.1402), (4.755, 0.522, -0.1402), (5.106, 1.42, -0.1933), (5.053, 1.42, -0.1933), (5.053, 1.42, -0.1402), (5.106, 1.42, -0.1402), (5.085, 0.5117, -0.1933), (5.085, 0.5117, -0.1402), (5.057, 0.5372, -0.1402), (5.057, 0.5372, -0.1933), (12.18, 1.699, -0.1933), (12.16, 1.672, -0.1933), (12.16, 1.672, -0.1402), (12.18, 1.699, -0.1402), (12.18, 0.9212, -0.1933), (12.18, 0.9212, -0.1402), (12.12, 0.9186, -0.1402), (12.12, 0.9186, -0.1933), (6.736, 1.485, -0.1933), (6.71, 1.485, -0.1667), (6.711, 1.458, -0.1402), (6.764, 1.459, -0.1402), (6.764, 1.459, -0.1933), (6.127, 1.471, -0.1933), (6.102, 1.444, -0.1933), (6.102, 1.444, -0.1402), (6.155, 1.445, -0.1402), (6.154, 1.471, -0.1667), (-1.124, -1.517, -0.1402), (-1.155, -1.499, -0.1402), (-1.155, -1.499, -0.1933), (-1.124, -1.517, -0.1933), (6.768, 0.628, -0.1402), (6.715, 0.6253, -0.1402), (6.715, 0.6253, -0.1933), (6.768, 0.628, -0.1933), (6.133, 0.5942, -0.1933), (6.133, 0.5942, -0.1402), (6.106, 0.5928, -0.1667), (6.138, 0.5682, -0.1667), (8.232, 0.7012, -0.2814), (8.232, 0.7278, -0.3079), (8.285, 0.7306, -0.3079), (8.285, 0.704, -0.2814), (8.228, 1.459, -0.3079), (8.228, 1.486, -0.2814), (8.276, 1.501, -0.2814), (8.281, 1.472, -0.3079), (8.232, 0.7278, 0.2569), (8.232, 0.7012, 0.2304), (8.285, 0.704, 0.2304), (8.285, 0.7306, 0.2569), (8.228, 1.459, 0.2569), (8.281, 1.472, 0.2569), (8.276, 1.501, 0.2304), (8.228, 1.486, 0.2304), (8.228, 1.486, -0.05205), (8.228, 1.486, 0.001014), (8.276, 1.501, 0.001014), (8.276, 1.501, -0.05205), (8.232, 0.7012, 0.001014), (8.232, 0.7012, -0.05205), (8.285, 0.704, -0.05205), (8.285, 0.704, 0.001014), (8.232, 0.7012, 0.08915), (8.285, 0.704, 0.08915), (8.285, 0.704, 0.1422), (8.232, 0.7012, 0.1422), (8.228, 1.486, 0.1422), (8.276, 1.501, 0.1422), (8.276, 1.501, 0.08915), (8.228, 1.486, 0.08915), (8.228, 1.486, -0.1402), (8.276, 1.501, -0.1402), (8.276, 1.501, -0.1933), (8.228, 1.486, -0.1933), (8.232, 0.7012, -0.1933), (8.285, 0.704, -0.1933), (8.285, 0.704, -0.1402), (8.232, 0.7012, -0.1402), (8.378, 0.7091, -0.2814), (8.325, 0.7061, -0.2814), (8.326, 0.7328, -0.3079), (8.379, 0.7357, -0.3079), (8.412, 1.547, -0.3079), (8.357, 1.523, -0.3079), (8.364, 1.559, -0.2814), (8.413, 1.574, -0.2814), (8.413, 1.574, -0.05205), (8.364, 1.559, -0.05205), (8.364, 1.559, 0.001014), (8.413, 1.574, 0.001014), (8.378, 0.7091, 0.001014), (8.325, 0.7061, 0.001014), (8.325, 0.7061, -0.05205), (8.378, 0.7091, -0.05205), (8.378, 0.7091, 0.08915), (8.378, 0.7091, 0.1422), (8.325, 0.7061, 0.1422), (8.325, 0.7061, 0.08915), (8.413, 1.574, 0.1422), (8.413, 1.574, 0.08915), (8.364, 1.559, 0.08915), (8.364, 1.559, 0.1422), (8.413, 1.574, -0.1402), (8.413, 1.574, -0.1933), (8.364, 1.559, -0.1933), (8.364, 1.559, -0.1402), (8.378, 0.7091, -0.1933), (8.378, 0.7091, -0.1402), (8.325, 0.7061, -0.1402), (8.325, 0.7061, -0.1933), (8.326, 0.7328, 0.2569), (8.325, 0.7061, 0.2304), (8.378, 0.7091, 0.2304), (8.379, 0.7357, 0.2569), (8.357, 1.523, 0.2569), (8.412, 1.547, 0.2569), (8.413, 1.574, 0.2304), (8.364, 1.559, 0.2304), (15.48, 1.67, -0.1933), (15.48, 1.67, -0.1402), (15.51, 1.643, -0.1402), (15.51, 1.643, -0.1933), (15.48, 1.67, -0.2814), (15.51, 1.643, -0.2814), (15.5, 1.617, -0.3079), (15.45, 1.617, -0.3079), (15.45, 1.67, -0.3079), (15.42, 1.062, -0.2814), (15.42, 1.089, -0.3079), (15.47, 1.091, -0.3079), (15.47, 1.064, -0.2814), (15.45, 1.67, 0.2569), (15.45, 1.617, 0.2569), (15.5, 1.617, 0.2569), (15.51, 1.643, 0.2304), (15.48, 1.67, 0.2304), (15.47, 1.091, 0.2569), (15.42, 1.089, 0.2569), (15.42, 1.062, 0.2304), (15.47, 1.064, 0.2304), (15.47, 1.064, -0.1933), (15.47, 1.064, -0.1402), (15.42, 1.062, -0.1402), (15.42, 1.062, -0.1933), (15.48, 1.67, 0.1422), (15.51, 1.643, 0.1422), (15.51, 1.643, 0.08915), (15.48, 1.67, 0.08915), (15.51, 1.643, 0.001014), (15.51, 1.643, -0.05205), (15.48, 1.67, -0.05205), (15.48, 1.67, 0.001014), (15.47, 1.064, 0.08915), (15.47, 1.064, 0.1422), (15.42, 1.062, 0.1422), (15.42, 1.062, 0.08915), (15.47, 1.064, 0.001014), (15.42, 1.062, 0.001014), (15.42, 1.062, -0.05205), (15.47, 1.064, -0.05205), (12.18, 1.938, -0.1932), (12.18, 1.98, -0.1402), (12.21, 2.007, -0.1402), (12.21, 1.987, -0.1846), (12.18, 1.842, -0.2814), (12.21, 1.872, -0.29), (12.21, 1.826, -0.3079), (12.18, 1.98, 0.08915), (12.18, 1.938, 0.1422), (12.21, 1.987, 0.1336), (12.21, 2.007, 0.08915), (12.18, 1.98, 0.001014), (12.21, 2.007, 0.001014), (12.21, 2.007, -0.05205), (12.18, 1.98, -0.05205), (12.18, 1.842, 0.2304), (12.21, 1.826, 0.2569), (12.21, 1.872, 0.239), (15.47, 1.979, 0.1422), (15.47, 2.021, 0.08915), (15.45, 2.047, 0.08915), (15.45, 2.027, 0.1336), (15.45, 1.865, 0.2569), (15.47, 1.882, 0.2304), (15.45, 1.912, 0.239), (15.47, 2.021, -0.1402), (15.47, 1.979, -0.1932), (15.45, 2.027, -0.1846), (15.45, 2.047, -0.1402), (15.45, 1.865, -0.3079), (15.45, 1.912, -0.29), (15.47, 1.882, -0.2814), (15.47, 2.021, 0.001014), (15.47, 2.021, -0.05205), (15.45, 2.047, -0.05205), (15.45, 2.047, 0.001014), (6.707, 1.591, 0.2569), (6.734, 1.592, 0.2304), (6.707, 1.618, 0.2304), (6.152, 1.578, 0.2569), (6.151, 1.605, 0.2304), (6.125, 1.577, 0.2304), (6.734, 1.592, 0.1422), (6.707, 1.591, 0.1157), (6.707, 1.618, 0.1422), (6.125, 1.577, 0.1422), (6.151, 1.605, 0.1422), (6.152, 1.578, 0.1157), (6.152, 1.537, -0.3079), (6.125, 1.536, -0.2814), (6.151, 1.563, -0.2814), (6.708, 1.55, -0.3079), (6.707, 1.576, -0.2814), (6.734, 1.55, -0.2814), (6.734, 1.55, -0.1933), (6.707, 1.576, -0.1933), (6.708, 1.55, -0.1667), (6.125, 1.536, -0.1933), (6.152, 1.537, -0.1667), (6.151, 1.563, -0.1933), (18.32, 1.649, -0.1402), (18.34, 1.623, -0.1402), (18.34, 1.623, -0.1933), (18.32, 1.649, -0.1933), (18.32, 1.623, -0.3079), (18.32, 1.649, -0.2814), (18.34, 1.623, -0.2814), (18.31, 1.173, -0.3079), (18.33, 1.174, -0.2814), (18.31, 1.147, -0.2814), (18.32, 1.649, 0.2304), (18.32, 1.623, 0.2569), (18.34, 1.623, 0.2304), (18.31, 1.173, 0.2569), (18.31, 1.147, 0.2304), (18.33, 1.174, 0.2304), (18.31, 1.147, -0.1933), (18.33, 1.174, -0.1933), (18.33, 1.174, -0.1402), (18.31, 1.147, -0.1402), (18.32, 1.649, 0.08915), (18.32, 1.649, 0.1422), (18.34, 1.623, 0.1422), (18.34, 1.623, 0.08915), (18.32, 1.649, 0.001014), (18.34, 1.623, 0.001014), (18.34, 1.623, -0.05205), (18.32, 1.649, -0.05205), (18.31, 1.147, 0.08915), (18.33, 1.174, 0.08915), (18.33, 1.174, 0.1422), (18.31, 1.147, 0.1422), (18.31, 1.147, 0.001014), (18.31, 1.147, -0.05205), (18.33, 1.174, -0.05205), (18.33, 1.174, 0.001014), (5.635, 0.5942, 0.2569), (5.582, 0.5913, 0.2569), (5.582, 0.5648, 0.2304), (5.635, 0.5676, 0.2304), (5.63, 1.406, 0.2569), (5.63, 1.433, 0.2304), (5.577, 1.431, 0.2304), (5.577, 1.405, 0.2569), (5.582, 0.5648, -0.2814), (5.582, 0.5913, -0.3079), (5.635, 0.5942, -0.3079), (5.635, 0.5676, -0.284), (5.577, 1.405, -0.3079), (5.577, 1.431, -0.2814), (5.63, 1.433, -0.2814), (5.63, 1.406, -0.3079), (5.577, 1.431, -0.05205), (5.577, 1.431, 0.001014), (5.63, 1.433, 0.001014), (5.63, 1.433, -0.05205), (5.582, 0.5648, 0.001014), (5.582, 0.5648, -0.05205), (5.635, 0.5676, -0.05205), (5.635, 0.5676, 0.001014), (5.582, 0.5648, 0.08915), (5.635, 0.5676, 0.08915), (5.635, 0.5676, 0.1422), (5.582, 0.5648, 0.1422), (5.577, 1.431, 0.1422), (5.63, 1.433, 0.1422), (5.63, 1.433, 0.08915), (5.577, 1.431, 0.08915), (5.577, 1.431, -0.1402), (5.63, 1.433, -0.1402), (5.63, 1.433, -0.1933), (5.577, 1.431, -0.1933), (5.582, 0.5648, -0.1933), (5.635, 0.5676, -0.1933), (5.635, 0.5676, -0.1402), (5.582, 0.5648, -0.1402), (5.205, 0.5712, 0.2569), (5.207, 0.5181, 0.2569), (5.233, 0.5196, 0.2304), (5.258, 0.5475, 0.2304), (5.258, 0.574, 0.2569), (5.201, 1.423, 0.2304), (5.201, 1.396, 0.2569), (5.254, 1.397, 0.2569), (5.254, 1.424, 0.2304), (5.258, 0.574, -0.3079), (5.258, 0.5475, -0.2814), (5.233, 0.5196, -0.2814), (5.207, 0.5181, -0.3079), (5.205, 0.5712, -0.3079), (5.254, 1.424, -0.2814), (5.254, 1.397, -0.3079), (5.201, 1.396, -0.3079), (5.201, 1.423, -0.2814), (5.254, 1.424, 0.001014), (5.254, 1.424, -0.05205), (5.201, 1.423, -0.05205), (5.201, 1.423, 0.001014), (5.258, 0.5475, -0.05205), (5.258, 0.5475, 0.001014), (5.233, 0.5196, 0.001014), (5.233, 0.5196, -0.05205), (5.233, 0.5196, 0.1422), (5.233, 0.5196, 0.08915), (5.258, 0.5475, 0.08915), (5.258, 0.5475, 0.1422), (5.254, 1.424, 0.08915), (5.201, 1.423, 0.08915), (5.201, 1.423, 0.1422), (5.254, 1.424, 0.1422), (5.254, 1.424, -0.1933), (5.201, 1.423, -0.1933), (5.201, 1.423, -0.1402), (5.254, 1.424, -0.1402), (5.258, 0.5475, -0.1402), (5.233, 0.5196, -0.1402), (5.233, 0.5196, -0.1933), (5.258, 0.5475, -0.1933), (5.929, 0.6099, -0.3079), (5.982, 0.5861, -0.3079), (5.955, 0.5847, -0.3079), (5.977, 1.414, -0.3079), (5.924, 1.413, -0.3079), (5.924, 1.44, -0.2814), (5.977, 1.441, -0.2814), (5.977, 1.441, -0.05205), (5.924, 1.44, -0.05205), (5.924, 1.44, 0.001014), (5.977, 1.441, 0.001014), (5.955, 0.5847, 0.001014), (5.955, 0.5847, -0.05205), (5.955, 0.5582, -0.02552), (5.982, 0.5861, -0.02552), (5.955, 0.5847, 0.1422), (5.955, 0.5847, 0.08915), (5.955, 0.5582, 0.1157), (5.982, 0.5861, 0.1157), (5.977, 1.441, 0.1422), (5.977, 1.441, 0.08915), (5.924, 1.44, 0.08915), (5.924, 1.44, 0.1422), (5.977, 1.441, -0.1402), (5.977, 1.441, -0.1933), (5.924, 1.44, -0.1933), (5.924, 1.44, -0.1402), (5.955, 0.5847, -0.1402), (5.955, 0.5847, -0.1933), (5.982, 0.5861, -0.1667), (5.955, 0.5582, -0.1667), (5.929, 0.6099, 0.2569), (5.955, 0.5847, 0.2304), (5.982, 0.5861, 0.2569), (5.924, 1.413, 0.2569), (5.977, 1.414, 0.2569), (5.977, 1.441, 0.2304), (5.924, 1.44, 0.2304), (5.104, 0.1537, -0.1933), (5.104, 0.1537, -0.1402), (5.101, 0.2067, -0.1402), (5.101, 0.2067, -0.1933), (5.101, 0.2067, -0.2814), (5.128, 0.202, -0.3079), (5.131, 0.1472, -0.3079), (5.104, 0.1537, -0.2814), (5.25, 0.1759, 0.2304), (5.223, 0.1823, 0.2569), (5.226, 0.1276, 0.2569), (5.279, 0.1239, 0.2569), (5.278, 0.1504, 0.2304), (5.131, 0.1472, 0.2569), (5.128, 0.202, 0.2569), (5.101, 0.2067, 0.2304), (5.104, 0.1537, 0.2304), (5.98, 0.2052, 0.08915), (5.956, 0.1777, 0.08915), (5.956, 0.1777, 0.1422), (5.98, 0.2052, 0.1422), (5.962, 0.04508, 0.08915), (6.015, 0.04737, 0.08915), (6.015, 0.04737, 0.1422), (5.962, 0.04508, 0.1422), (6.015, 0.04737, 0.001014), (5.962, 0.04508, 0.001014), (5.962, 0.04508, -0.05205), (6.015, 0.04737, -0.05205), (5.957, 0.1512, 0.2569), (6.01, 0.1533, 0.2569), (6.007, 0.2063, 0.2569), (5.98, 0.2052, 0.2304), (5.956, 0.1777, 0.2304), (5.101, 0.2067, 0.1422), (5.101, 0.2067, 0.08915), (5.104, 0.1537, 0.08915), (5.104, 0.1537, 0.1422), (5.101, 0.2067, -0.05205), (5.104, 0.1537, -0.05205), (5.104, 0.1537, 0.001014), (5.101, 0.2067, 0.001014), (6.014, 0.07387, 0.2569), (5.961, 0.07158, 0.2569), (5.962, 0.04508, 0.2304), (6.015, 0.04737, 0.2304), (5.956, 0.1777, -0.2814), (5.98, 0.2052, -0.284), (6.007, 0.2063, -0.3079), (6.01, 0.1533, -0.3079), (5.957, 0.1512, -0.3079), (5.956, 0.1777, -0.1933), (5.956, 0.1777, -0.1402), (5.98, 0.2052, -0.1402), (5.98, 0.2052, -0.1933), (6.015, 0.04737, -0.2814), (5.962, 0.04508, -0.2814), (5.961, 0.07158, -0.3079), (6.014, 0.07387, -0.3079), (6.015, 0.04737, -0.1933), (6.015, 0.04737, -0.1402), (5.962, 0.04508, -0.1402), (5.962, 0.04508, -0.1933), (5.279, 0.1239, -0.3079), (5.226, 0.1276, -0.3079), (5.223, 0.1823, -0.3079), (5.25, 0.1759, -0.2814), (5.278, 0.1504, -0.2814), (5.278, 0.1504, 0.001014), (5.278, 0.1504, -0.05205), (5.25, 0.1759, -0.05205), (5.25, 0.1759, 0.001014), (5.25, 0.1759, 0.1422), (5.278, 0.1504, 0.1422), (5.278, 0.1504, 0.08915), (5.25, 0.1759, 0.08915), (5.278, 0.1504, -0.1933), (5.25, 0.1759, -0.1933), (5.25, 0.1759, -0.1402), (5.278, 0.1504, -0.1402), (5.956, 0.1777, -0.05205), (5.956, 0.1777, 0.001014), (5.98, 0.2052, 0.001014), (5.98, 0.2052, -0.05205), (5.107, 0.09721, -0.1933), (5.134, 0.06171, -0.1933), (5.134, 0.06171, -0.1402), (5.107, 0.09721, -0.1402), (5.134, 0.0897, -0.3079), (5.134, 0.06171, -0.2814), (5.107, 0.09721, -0.2814), (5.283, 0.04436, 0.2569), (5.23, 0.05525, 0.2569), (5.233, 0.0258, 0.2304), (5.285, 0.01786, 0.2304), (5.134, 0.0897, 0.2569), (5.107, 0.09721, 0.2304), (5.134, 0.06171, 0.2304), (6.145, 0.539, 0.1422), (6.145, 0.539, 0.08915), (6.139, 0.565, 0.1157), (6.118, 0.538, 0.1157), (6.145, 0.539, -0.1402), (6.145, 0.539, -0.1933), (6.139, 0.565, -0.1667), (6.118, 0.538, -0.1667), (6.118, 0.538, -0.3079), (6.145, 0.539, -0.284), (6.145, 0.539, 0.233), (6.118, 0.538, 0.2569), (5.107, 0.09721, 0.08915), (5.134, 0.06171, 0.08915), (5.134, 0.06171, 0.1422), (5.107, 0.09721, 0.1422), (5.107, 0.09721, 0.001014), (5.107, 0.09721, -0.05205), (5.134, 0.06171, -0.05205), (5.134, 0.06171, 0.001014), (5.98, 0.5327, 0.2569), (5.954, 0.5317, 0.2304), (6.145, 0.539, 0.001014), (6.145, 0.539, -0.05205), (6.118, 0.538, -0.02552), (6.139, 0.565, -0.02552), (5.954, 0.5317, 0.08915), (5.954, 0.5317, 0.1422), (5.98, 0.5327, 0.1157), (5.955, 0.5582, 0.1157), (5.954, 0.5317, -0.05205), (5.954, 0.5317, 0.001014), (5.98, 0.5327, -0.02552), (5.955, 0.5582, -0.02552), (5.954, 0.5317, -0.284), (5.98, 0.5327, -0.3079), (5.23, 0.05525, -0.3079), (5.283, 0.04436, -0.3079), (5.285, 0.01786, -0.2814), (5.233, 0.0258, -0.2814), (5.285, 0.01786, -0.05205), (5.285, 0.01786, 0.001014), (5.233, 0.0258, 0.001014), (5.233, 0.0258, -0.05205), (5.233, 0.0258, 0.1422), (5.233, 0.0258, 0.08915), (5.285, 0.01786, 0.08915), (5.285, 0.01786, 0.1422), (5.285, 0.01786, -0.1402), (5.233, 0.0258, -0.1402), (5.233, 0.0258, -0.1933), (5.285, 0.01786, -0.1933), (5.954, 0.5317, -0.1933), (5.954, 0.5317, -0.1402), (5.955, 0.5582, -0.1667), (5.98, 0.5327, -0.1667), (6.131, 0.2112, -0.3079), (6.158, 0.2123, -0.284), (6.152, 0.1601, -0.2814), (6.124, 0.1579, -0.3079), (6.098, 0.05122, -0.2814), (6.104, 0.07804, -0.3079), (6.131, 0.07817, -0.2814), (6.098, 0.05122, -0.1402), (6.098, 0.05122, -0.1933), (6.131, 0.07817, -0.1933), (6.131, 0.07817, -0.1402), (6.158, 0.2123, -0.1402), (6.152, 0.1601, -0.1402), (6.152, 0.1601, -0.1933), (6.158, 0.2123, -0.1933), (6.158, 0.2123, -0.05205), (6.158, 0.2123, 0.001014), (6.152, 0.1601, 0.001014), (6.152, 0.1601, -0.05205), (6.131, 0.07817, -0.05205), (6.131, 0.07817, 0.001014), (6.098, 0.05122, 0.001014), (6.098, 0.05122, -0.05205), (6.158, 0.2123, 0.1422), (6.152, 0.1601, 0.1422), (6.152, 0.1601, 0.08915), (6.158, 0.2123, 0.08915), (6.124, 0.1579, 0.2569), (6.152, 0.1601, 0.2304), (6.158, 0.2123, 0.233), (6.131, 0.2112, 0.2569), (6.098, 0.05122, 0.1422), (6.098, 0.05122, 0.08915), (6.131, 0.07817, 0.08915), (6.131, 0.07817, 0.1422), (6.098, 0.05122, 0.2304), (6.131, 0.07817, 0.2304), (6.104, 0.07804, 0.2569), (6.023, 0.5343, -0.3079), (6.076, 0.5364, -0.3079), (6.073, 0.5363, 0.1157), (6.023, 0.5343, 0.1157), (6.049, 0.5354, 0.1422), (6.047, 0.5618, 0.1157), (6.076, 0.5364, -0.1667), (6.023, 0.5343, -0.1667), (6.023, 0.5343, -0.02552), (6.049, 0.5354, -0.02552), (6.076, 0.5364, -0.02552), (6.071, 0.5909, -0.3079), (6.018, 0.588, -0.3079), (6.071, 0.5909, -0.1667), (6.018, 0.588, -0.1667), (6.018, 0.588, -0.02552), (6.071, 0.5909, -0.02552), (6.045, 0.5895, -0.02552), (6.071, 0.5909, 0.1157), (6.018, 0.588, 0.1157), (6.047, 0.563, 0.1157), (6.044, 0.5894, 0.1422)], [], [(27, 12, 6, 19), (14, 25, 36, 41), (28, 18, 43, 33), (316, 7, 11, 329), (16, 433, 519, 4), (10, 422, 427, 23), (342, 31, 48, 349), (430, 15, 40, 438), (21, 338, 346, 44), (30, 42, 59, 49), (350, 47, 64, 357), (34, 434, 443, 53), (45, 345, 354, 60), (439, 39, 56, 446), (77, 362, 370, 92), (50, 442, 451, 69), (61, 353, 363, 76), (447, 55, 72, 457), (366, 79, 96, 374), (454, 71, 88, 462), (358, 63, 80, 365), (66, 450, 459, 85), (98, 469, 475, 117), (82, 458, 466, 101), (93, 369, 378, 108), (463, 87, 104, 470), (125, 386, 394, 140), (109, 377, 387, 124), (471, 103, 120, 481), (375, 95, 112, 381), (390, 127, 144, 398), (478, 119, 136, 486), (382, 111, 128, 389), (114, 474, 483, 133), (502, 171, 617, 633), (130, 482, 491, 149), (141, 393, 402, 157), (487, 135, 153, 497), (638, 636, 730, 734), (575, 593, 499, 169), (407, 163, 665, 658), (162, 621, 672, 666), (199, 193, 686, 689), (182, 320, 555, 537), (180, 189, 532, 529), (523, 181, 528, 564), (830, 998, 1016, 1019, 1018, 858, 857, 856), (973, 204, 524, 527, 970, 969), (964, 967, 966, 327, 326, 325, 198, 974), (420, 200, 691, 695), (1060, 1063, 1078, 1079, 1076, 326, 327, 966, 967), (939, 878, 899, 885), (323, 305, 548, 552), (509, 301, 544, 560), (501, 293, 664, 651), (165, 498, 650, 654), (282, 488, 496, 290), (392, 283, 289, 403), (583, 597, 504, 298), (385, 272, 280, 395), (266, 472, 480, 274), (275, 479, 489, 281), (258, 464, 473, 265), (368, 259, 264, 379), (376, 267, 273, 384), (361, 248, 256, 371), (242, 448, 456, 250), (352, 243, 249, 360), (251, 455, 465, 257), (234, 440, 449, 241), (344, 235, 240, 355), (337, 224, 232, 347), (225, 336, 318, 214), (227, 431, 441, 233), (221, 335, 340, 228), (215, 317, 328, 216), (24, 426, 435, 37), (46, 58, 75, 65), (78, 90, 107, 97), (62, 74, 91, 81), (94, 106, 123, 113), (126, 138, 156, 145), (110, 122, 139, 129), (206, 208, 190, 179), (142, 155, 786, 792), (186, 207, 698, 701), (787, 159, 880, 875), (851, 835, 314, 513), (514, 313, 302, 508), (592, 576, 294, 500), (177, 409, 644, 628), (485, 278, 286, 492), (477, 270, 279, 484), (461, 254, 262, 467), (468, 261, 271, 476), (453, 246, 255, 460), (445, 238, 247, 452), (437, 230, 239, 444), (429, 222, 231, 436), (517, 212, 219, 424), (425, 218, 223, 428), (217, 331, 332, 220), (339, 20, 5, 319), (330, 13, 26, 333), (2, 518, 423, 9), (334, 29, 32, 341), (38, 35, 52, 57), (54, 51, 68, 73), (70, 67, 84, 89), (102, 99, 116, 121), (86, 83, 100, 105), (118, 115, 132, 137), (134, 131, 148, 154), (629, 643, 741, 724), (170, 167, 615, 618), (416, 191, 543, 556), (211, 511, 707, 699), (810, 813, 941, 937), (324, 309, 306, 322), (284, 396, 817, 807), (299, 503, 632, 648), (269, 383, 388, 276), (277, 391, 397, 287), (260, 372, 380, 268), (245, 359, 364, 252), (253, 367, 373, 263), (237, 351, 356, 244), (229, 343, 348, 236), (308, 525, 521, 307), (506, 187, 703, 704), (312, 417, 413, 303), (198, 325, 321, 185), (986, 989, 310, 309, 324, 327, 966, 965), (304, 520, 567, 549), (192, 415, 692, 687), (203, 196, 184, 194), (524, 204, 178, 522), (195, 183, 536, 540), (553, 551, 581, 587), (541, 539, 600, 604), (561, 547, 577, 595), (557, 542, 607, 591), (608, 612, 681, 676), (550, 566, 598, 582), (546, 558, 590, 578), (538, 554, 586, 601), (565, 531, 569, 599), (534, 562, 594, 574), (637, 641, 682, 669), (642, 646, 742, 738), (625, 634, 668, 673), (640, 609, 675, 683), (602, 585, 410, 176), (610, 639, 737, 710), (300, 412, 559, 545), (616, 166, 656, 679), (408, 296, 647, 645), (588, 606, 164, 406), (659, 667, 674, 671), (696, 690, 688, 694), (662, 660, 670, 685), (655, 653, 677, 680), (579, 589, 405, 295), (571, 572, 168, 173), (584, 580, 297, 411), (596, 568, 172, 505), (605, 603, 175, 160), (619, 614, 714, 717), (700, 709, 705, 702), (325, 326, 1076, 1079, 1, 197, 198), (515, 507, 706, 708), (1069, 1070, 829, 830, 856, 857, 1072, 1071, 526, 527, 524, 204, 205), (711, 736, 744, 728), (432, 226, 213, 516), (188, 510, 563, 533), (527, 526, 1071, 1064, 971, 970), (735, 733, 739, 745), (716, 712, 727, 718), (750, 746, 859, 862), (732, 722, 725, 740), (630, 620, 719, 726), (649, 631, 729, 743), (652, 663, 684, 678), (635, 624, 720, 731), (623, 626, 723, 721), (613, 611, 713, 715), (768, 784, 855, 840), (760, 780, 853, 833), (764, 776, 849, 837), (775, 751, 865, 850), (771, 769, 839, 844), (779, 765, 836, 854), (795, 801, 758, 755), (789, 815, 773, 748), (756, 761, 832, 828), (783, 757, 830, 856), (494, 152, 870, 869), (151, 798, 931, 871), (399, 143, 791, 818), (146, 490, 821, 803), (291, 495, 868, 904), (919, 949, 994, 1017), (797, 826, 943, 932), (493, 285, 806, 822), (150, 147, 802, 799), (292, 404, 657, 661), (814, 809, 766, 770), (804, 816, 777, 763), (823, 805, 762, 778), (793, 790, 747, 753), (812, 788, 874, 938), (808, 824, 785, 767), (819, 794, 752, 774), (749, 772, 843, 860), (827, 796, 754, 782), (800, 820, 781, 759), (934, 940, 884, 947), (905, 867, 953, 981), (839, 842, 841, 997, 996, 995, 990, 993, 845, 844), (996, 995, 990, 993, 992, 1061, 1067), (1019, 1018, 1017, 994, 997, 996, 1067, 1066, 1065), (876, 879, 961, 958), (897, 1050, 975, 0, 984), (1022, 1033, 1029, 1026), (1015, 1002, 922, 928), (158, 401, 900, 881), (925, 921, 1024, 1028), (894, 926, 1027, 1042), (886, 898, 985, 991), (911, 889, 1051, 1055), (882, 903, 979, 962), (161, 174, 627, 622), (896, 908, 1057, 1047), (825, 811, 936, 944), (400, 288, 907, 901), (924, 915, 1023, 1025), (933, 942, 917, 912), (999, 998, 1016, 1019, 1065, 1064, 971, 970, 969, 973, 972, 1059, 1058), (1001, 929, 916, 923), (948, 883, 990, 995), (982, 952, 1013, 1007), (992, 991, 985, 984, 0, 1062, 1061), (1046, 1036, 986, 965), (963, 978, 1008, 959), (902, 906, 980, 976), (877, 957, 909, 895), (888, 891, 1041, 1052), (1049, 1043, 964, 974), (1068, 1066, 1060, 967, 966, 965, 986, 989, 988), (872, 930, 1000, 954), (1034, 1021, 973, 969), (977, 983, 1006, 1009), (1060, 1063, 1062, 0, 975, 974, 964, 967), (1064, 1068, 988, 987, 968, 971), (913, 920, 1016, 998), (951, 955, 1003, 1014), (1037, 1045, 1053, 1040), (1032, 1038, 1039, 1030), (1044, 1048, 1056, 1054), (0, 1, 1079, 1078, 1063, 1062), (960, 1011, 890, 910), (945, 935, 946, 918), (1010, 1005, 892, 887), (1035, 1031, 968, 987), (1004, 1012, 927, 893), (1020, 914, 999, 1058, 1059, 972), (968, 971, 970, 527, 526, 525, 308, 311, 310, 989, 988, 987), (309, 310, 311, 1074, 1076, 326, 327, 324), (1068, 1074, 311, 310, 989, 988), (197, 1, 0, 975), (414, 421, 697, 693), (863, 861, 1, 197, 202), (1077, 1078, 1063, 1062, 1061, 992, 993, 845, 846), (843, 846, 845, 993, 992, 991, 985, 860), (1065, 1072, 857, 858, 1018, 1019), (1077, 1078, 1079, 1, 861, 860, 843, 846), (1073, 1075, 842, 839, 844, 845, 846, 1077), (1070, 1058, 999, 829), (855, 858, 1018, 1017, 994, 997, 841, 840), (834, 852, 512, 210), (1059, 1069, 205, 972), (838, 848, 418, 315), (1071, 526, 525, 308, 311, 1074, 1073), (1072, 857, 858, 855, 840, 841, 842, 1075), (1075, 1067, 996, 997, 841, 842), (530, 535, 573, 570), (0, 1, 861, 984), (829, 831, 209, 205, 1069, 1070), (847, 864, 201, 419), (866, 873, 956, 950), (2, 3, 4), (5, 6, 7), (8, 9, 10), (11, 12, 13), (14, 15, 16, 17), (18, 19, 20, 21), (22, 23, 24, 25), (26, 27, 28, 29), (30, 31, 32, 33), (34, 35, 36, 37), (38, 39, 40, 41), (42, 43, 44, 45), (46, 47, 48, 49), (50, 51, 52, 53), (54, 55, 56, 57), (58, 59, 60, 61), (62, 63, 64, 65), (66, 67, 68, 69), (70, 71, 72, 73), (74, 75, 76, 77), (78, 79, 80, 81), (82, 83, 84, 85), (86, 87, 88, 89), (90, 91, 92, 93), (94, 95, 96, 97), (98, 99, 100, 101), (102, 103, 104, 105), (106, 107, 108, 109), (110, 111, 112, 113), (114, 115, 116, 117), (118, 119, 120, 121), (122, 123, 124, 125), (126, 127, 128, 129), (130, 131, 132, 133), (134, 135, 136, 137), (138, 139, 140, 141), (142, 143, 144, 145), (146, 147, 148, 149), (150, 151, 152, 153, 154), (155, 156, 157, 158, 159), (160, 161, 162, 163, 164), (165, 166, 167, 168, 169), (170, 171, 172, 173), (174, 175, 176, 177), (178, 179, 180, 181), (182, 183, 184, 185), (186, 187, 188, 189, 190), (191, 192, 193, 194, 195), (196, 197, 198), (199, 200, 201, 202, 203), (204, 205, 206), (207, 208, 209, 210, 211), (212, 213, 214, 215), (216, 217, 218, 219), (220, 221, 222, 223), (224, 225, 226, 227), (228, 229, 230, 231), (232, 233, 234, 235), (236, 237, 238, 239), (240, 241, 242, 243), (244, 245, 246, 247), (248, 249, 250, 251), (252, 253, 254, 255), (256, 257, 258, 259), (260, 261, 262, 263), (264, 265, 266, 267), (268, 269, 270, 271), (272, 273, 274, 275), (276, 277, 278, 279), (280, 281, 282, 283), (284, 285, 286, 287), (288, 289, 290, 291), (292, 293, 294, 295), (296, 297, 298, 299), (300, 301, 302, 303), (304, 305, 306, 307), (308, 309, 310, 311), (312, 313, 314, 315), (316, 317, 318, 319), (320, 321, 322, 323), (324, 325, 326, 327), (328, 329, 330, 331), (332, 333, 334, 335), (336, 337, 338, 339), (340, 341, 342, 343), (344, 345, 346, 347), (348, 349, 350, 351), (352, 353, 354, 355), (356, 357, 358, 359), (360, 361, 362, 363), (364, 365, 366, 367), (368, 369, 370, 371), (372, 373, 374, 375), (376, 377, 378, 379), (380, 381, 382, 383), (384, 385, 386, 387), (388, 389, 390, 391), (392, 393, 394, 395), (396, 397, 398, 399), (400, 401, 402, 403), (404, 405, 406, 407), (408, 409, 410, 411), (412, 413, 414, 415, 416), (417, 418, 419, 420, 421), (422, 423, 424, 425), (426, 427, 428, 429), (430, 431, 432, 433), (434, 435, 436, 437), (438, 439, 440, 441), (442, 443, 444, 445), (446, 447, 448, 449), (450, 451, 452, 453), (454, 455, 456, 457), (458, 459, 460, 461), (462, 463, 464, 465), (466, 467, 468, 469), (470, 471, 472, 473), (474, 475, 476, 477), (478, 479, 480, 481), (482, 483, 484, 485), (486, 487, 488, 489), (490, 491, 492, 493), (494, 495, 496, 497), (498, 499, 500, 501), (502, 503, 504, 505), (506, 507, 508, 509, 510), (511, 512, 513, 514, 515), (516, 517, 518, 519), (520, 521, 522, 523), (524, 525, 526, 527), (528, 529, 530, 531), (532, 533, 534, 535), (536, 537, 538, 539), (540, 541, 542, 543), (544, 545, 546, 547), (548, 549, 550, 551), (552, 553, 554, 555), (556, 557, 558, 559), (560, 561, 562, 563), (564, 565, 566, 567), (568, 569, 570, 571), (572, 573, 574, 575), (576, 577, 578, 579), (580, 581, 582, 583), (584, 585, 586, 587), (588, 589, 590, 591), (592, 593, 594, 595), (596, 597, 598, 599), (600, 601, 602, 603), (604, 605, 606, 607), (608, 609, 610, 611), (612, 613, 614, 615, 616), (617, 618, 619, 620), (621, 622, 623, 624, 625), (626, 627, 628, 629), (630, 631, 632, 633), (634, 635, 636, 637), (638, 639, 640, 641), (642, 643, 644, 645), (646, 647, 648, 649), (650, 651, 652, 653), (654, 655, 656), (657, 658, 659, 660), (661, 662, 663, 664), (665, 666, 667), (668, 669, 670, 671), (672, 673, 674), (675, 676, 677, 678), (679, 680, 681), (682, 683, 684, 685), (686, 687, 688), (689, 690, 691), (692, 693, 694), (695, 696, 697), (698, 699, 700), (701, 702, 703), (704, 705, 706), (707, 708, 709), (710, 711, 712, 713), (714, 715, 716), (717, 718, 719), (720, 721, 722), (723, 724, 725), (726, 727, 728, 729), (730, 731, 732, 733), (734, 735, 736, 737), (738, 739, 740, 741), (742, 743, 744, 745), (746, 747, 748, 749), (750, 751, 752, 753), (754, 755, 756, 757), (758, 759, 760, 761), (762, 763, 764, 765), (766, 767, 768, 769), (770, 771, 772, 773), (774, 775, 776, 777), (778, 779, 780, 781), (782, 783, 784, 785), (786, 787, 788, 789, 790), (791, 792, 793, 794), (795, 796, 797, 798, 799), (800, 801, 802, 803), (804, 805, 806, 807), (808, 809, 810, 811), (812, 813, 814, 815), (816, 817, 818, 819), (820, 821, 822, 823), (824, 825, 826, 827), (828, 829, 830), (831, 832, 833, 834), (835, 836, 837, 838), (839, 840, 841, 842), (843, 844, 845, 846), (847, 848, 849, 850), (851, 852, 853, 854), (855, 856, 857, 858), (859, 860, 861), (862, 863, 864, 865), (866, 867, 868, 869), (870, 871, 872, 873), (874, 875, 876, 877, 878), (879, 880, 881, 882), (883, 884, 885, 886), (887, 888, 889, 890), (891, 892, 893, 894), (895, 896, 897, 898, 899), (900, 901, 902, 903), (904, 905, 906, 907), (908, 909, 910, 911), (912, 913, 914, 915, 916), (917, 918, 919, 920), (921, 922, 923, 924), (925, 926, 927, 928), (929, 930, 931, 932, 933), (934, 935, 936, 937), (938, 939, 940, 941), (942, 943, 944, 945), (946, 947, 948, 949), (950, 951, 952, 953), (954, 955, 956), (957, 958, 959, 960), (961, 962, 963), (964, 965, 966, 967), (968, 969, 970, 971), (976, 977, 978, 979), (980, 981, 982, 983), (986, 987, 988, 989), (990, 991, 992, 993), (994, 995, 996, 997), (1000, 1001, 1002, 1003), (1004, 1005, 1006, 1007), (1008, 1009, 1010, 1011), (1012, 1013, 1014, 1015), (1016, 1017, 1018, 1019), (1020, 1021, 1022, 1023), (1024, 1025, 1026), (1027, 1028, 1029, 1030), (1031, 1032, 1033, 1034), (1035, 1036, 1037, 1038), (1039, 1040, 1041, 1042), (1043, 1044, 1045, 1046), (1047, 1048, 1049, 1050), (1051, 1052, 1053, 1054), (1055, 1056, 1057), (1060, 1061, 1062, 1063), (1066, 1067, 1068), (1073, 1074, 1075), (1076, 1077, 1078, 1079), (8, 3, 2, 9), (319, 5, 7, 316), (6, 12, 11, 7), (422, 10, 9, 423), (22, 8, 10, 23), (12, 27, 26, 13), (426, 24, 23, 427), (17, 22, 25, 14), (27, 19, 18, 28), (433, 16, 15, 430), (3, 17, 16, 4), (19, 6, 5, 20), (434, 34, 37, 435), (41, 36, 35, 38), (33, 43, 42, 30), (438, 40, 39, 439), (14, 41, 40, 15), (43, 18, 21, 44), (24, 37, 36, 25), (32, 29, 28, 33), (442, 50, 53, 443), (57, 52, 51, 54), (49, 59, 58, 46), (446, 56, 55, 447), (45, 60, 59, 42), (48, 31, 30, 49), (52, 35, 34, 53), (38, 57, 56, 39), (450, 66, 69, 451), (73, 68, 67, 70), (65, 75, 74, 62), (457, 72, 71, 454), (61, 76, 75, 58), (64, 47, 46, 65), (68, 51, 50, 69), (54, 73, 72, 55), (458, 82, 85, 459), (89, 84, 83, 86), (81, 91, 90, 78), (462, 88, 87, 463), (70, 89, 88, 71), (91, 74, 77, 92), (66, 85, 84, 67), (80, 63, 62, 81), (469, 98, 101, 466), (105, 100, 99, 102), (97, 107, 106, 94), (470, 104, 103, 471), (93, 108, 107, 90), (96, 79, 78, 97), (100, 83, 82, 101), (86, 105, 104, 87), (474, 114, 117, 475), (121, 116, 115, 118), (113, 123, 122, 110), (481, 120, 119, 478), (94, 113, 112, 95), (116, 99, 98, 117), (102, 121, 120, 103), (123, 106, 109, 124), (482, 130, 133, 483), (137, 132, 131, 134), (129, 139, 138, 126), (486, 136, 135, 487), (118, 137, 136, 119), (139, 122, 125, 140), (114, 133, 132, 115), (128, 111, 110, 129), (490, 146, 149, 491), (154, 148, 147, 150), (145, 156, 155, 142), (497, 153, 152, 494), (141, 157, 156, 138), (144, 127, 126, 145), (148, 131, 130, 149), (134, 154, 153, 135), (498, 165, 169, 499), (173, 168, 167, 170), (160, 175, 174, 161), (505, 172, 171, 502), (571, 173, 172, 568), (786, 155, 159, 787), (575, 169, 168, 572), (791, 143, 142, 792), (206, 179, 178, 204), (536, 183, 182, 537), (207, 186, 190, 208), (543, 191, 195, 540), (510, 188, 187, 506), (183, 195, 194, 184), (189, 180, 179, 190), (320, 182, 185, 321), (184, 196, 198, 185), (193, 199, 203, 194), (834, 210, 209, 831), (208, 206, 205, 209), (196, 203, 202, 197), (511, 211, 210, 512), (516, 213, 212, 517), (331, 217, 216, 328), (335, 221, 220, 332), (336, 225, 224, 337), (343, 229, 228, 340), (347, 232, 235, 344), (351, 237, 236, 348), (355, 240, 243, 352), (359, 245, 244, 356), (360, 249, 248, 361), (367, 253, 252, 364), (371, 256, 259, 368), (372, 260, 263, 373), (379, 264, 267, 376), (383, 269, 268, 380), (384, 273, 272, 385), (391, 277, 276, 388), (395, 280, 283, 392), (396, 284, 287, 397), (403, 289, 288, 400), (404, 292, 295, 405), (411, 297, 296, 408), (412, 300, 303, 413), (520, 304, 307, 521), (417, 312, 315, 418), (838, 315, 314, 835), (908, 896, 895, 909), (308, 307, 306, 309), (312, 303, 302, 313), (579, 295, 294, 576), (170, 618, 617, 171), (282, 290, 289, 283), (277, 287, 286, 278), (583, 298, 297, 580), (269, 276, 279, 270), (266, 274, 273, 267), (275, 281, 280, 272), (258, 265, 264, 259), (253, 263, 262, 254), (260, 268, 271, 261), (245, 252, 255, 246), (242, 250, 249, 243), (237, 244, 247, 238), (251, 257, 256, 248), (234, 241, 240, 235), (229, 236, 239, 230), (221, 228, 231, 222), (225, 214, 213, 226), (227, 233, 232, 224), (217, 220, 223, 218), (215, 216, 219, 212), (214, 318, 317, 215), (305, 323, 322, 306), (13, 330, 329, 11), (29, 334, 333, 26), (20, 339, 338, 21), (31, 342, 341, 32), (44, 346, 345, 45), (47, 350, 349, 48), (60, 354, 353, 61), (63, 358, 357, 64), (76, 363, 362, 77), (79, 366, 365, 80), (92, 370, 369, 93), (95, 375, 374, 96), (108, 378, 377, 109), (111, 382, 381, 112), (124, 387, 386, 125), (127, 390, 389, 128), (140, 394, 393, 141), (143, 399, 398, 144), (157, 402, 401, 158), (163, 407, 406, 164), (176, 410, 409, 177), (191, 416, 415, 192), (200, 420, 419, 201), (337, 347, 346, 338), (344, 355, 354, 345), (361, 371, 370, 362), (352, 360, 363, 353), (368, 379, 378, 369), (385, 395, 394, 386), (376, 384, 387, 377), (584, 411, 410, 585), (392, 403, 402, 393), (324, 322, 321, 325), (920, 913, 912, 917), (847, 419, 418, 848), (421, 414, 413, 417), (588, 406, 405, 589), (637, 669, 668, 634), (390, 398, 397, 391), (382, 389, 388, 383), (366, 374, 373, 367), (375, 381, 380, 372), (358, 365, 364, 359), (350, 357, 356, 351), (342, 349, 348, 343), (334, 341, 340, 335), (339, 319, 318, 336), (330, 333, 332, 331), (316, 329, 328, 317), (218, 425, 424, 219), (222, 429, 428, 223), (226, 432, 431, 227), (230, 437, 436, 231), (233, 441, 440, 234), (238, 445, 444, 239), (241, 449, 448, 242), (246, 453, 452, 247), (250, 456, 455, 251), (254, 461, 460, 255), (257, 465, 464, 258), (261, 468, 467, 262), (265, 473, 472, 266), (270, 477, 476, 271), (274, 480, 479, 275), (278, 485, 484, 279), (281, 489, 488, 282), (285, 493, 492, 286), (290, 496, 495, 291), (293, 501, 500, 294), (298, 504, 503, 299), (301, 509, 508, 302), (313, 514, 513, 314), (4, 519, 518, 2), (181, 523, 522, 178), (517, 424, 423, 518), (425, 428, 427, 422), (432, 516, 519, 433), (429, 436, 435, 426), (437, 444, 443, 434), (445, 452, 451, 442), (453, 460, 459, 450), (468, 476, 475, 469), (461, 467, 466, 458), (477, 484, 483, 474), (485, 492, 491, 482), (161, 622, 621, 162), (592, 500, 499, 593), (514, 508, 507, 515), (851, 513, 512, 852), (941, 813, 812, 938), (524, 522, 521, 525), (487, 497, 496, 488), (596, 505, 504, 597), (471, 481, 480, 472), (478, 486, 489, 479), (463, 470, 473, 464), (447, 457, 456, 448), (454, 462, 465, 455), (439, 446, 449, 440), (430, 438, 441, 431), (180, 529, 528, 181), (188, 533, 532, 189), (600, 539, 538, 601), (607, 542, 541, 604), (300, 545, 544, 301), (304, 549, 548, 305), (323, 552, 555, 320), (416, 556, 559, 412), (509, 560, 563, 510), (523, 564, 567, 520), (566, 550, 549, 567), (562, 534, 533, 563), (558, 546, 545, 559), (554, 538, 537, 555), (551, 553, 552, 548), (547, 561, 560, 544), (542, 557, 556, 543), (539, 541, 540, 536), (535, 530, 529, 532), (531, 565, 564, 528), (530, 570, 569, 531), (534, 574, 573, 535), (546, 578, 577, 547), (550, 582, 581, 551), (553, 587, 586, 554), (557, 591, 590, 558), (561, 595, 594, 562), (565, 599, 598, 566), (175, 603, 602, 176), (164, 606, 605, 160), (597, 583, 582, 598), (593, 575, 574, 594), (589, 579, 578, 590), (585, 602, 601, 586), (580, 584, 587, 581), (576, 592, 595, 577), (606, 588, 591, 607), (603, 605, 604, 600), (572, 571, 570, 573), (568, 596, 599, 569), (611, 613, 612, 608), (618, 615, 614, 619), (622, 627, 626, 623), (633, 617, 620, 630), (636, 638, 641, 637), (645, 647, 646, 642), (623, 721, 720, 624), (624, 635, 634, 625), (628, 644, 643, 629), (714, 614, 613, 715), (639, 610, 609, 640), (648, 632, 631, 649), (610, 710, 713, 611), (632, 503, 502, 633), (675, 609, 608, 676), (616, 679, 681, 612), (615, 167, 166, 616), (408, 645, 644, 409), (627, 174, 177, 628), (299, 648, 647, 296), (653, 655, 654, 650), (660, 662, 661, 657), (667, 659, 658, 665), (670, 660, 659, 671), (663, 652, 651, 664), (666, 672, 674, 667), (676, 681, 680, 677), (669, 682, 685, 670), (673, 668, 671, 674), (683, 675, 678, 684), (684, 663, 662, 685), (652, 678, 677, 653), (679, 656, 655, 680), (672, 621, 625, 673), (162, 666, 665, 163), (657, 404, 407, 658), (640, 683, 682, 641), (664, 293, 292, 661), (501, 651, 650, 498), (656, 166, 165, 654), (688, 690, 689, 686), (687, 692, 694, 688), (690, 696, 695, 691), (696, 694, 693, 697), (414, 693, 692, 415), (686, 193, 192, 687), (691, 200, 199, 689), (420, 695, 697, 421), (700, 702, 701, 698), (704, 703, 702, 705), (709, 700, 699, 707), (708, 706, 705, 709), (186, 701, 703, 187), (706, 507, 506, 704), (515, 708, 707, 511), (698, 207, 211, 699), (712, 716, 715, 713), (717, 714, 716, 718), (721, 723, 725, 722), (726, 719, 718, 727), (733, 735, 734, 730), (738, 742, 745, 739), (735, 745, 744, 736), (722, 732, 731, 720), (724, 741, 740, 725), (732, 740, 739, 733), (736, 711, 710, 737), (743, 729, 728, 744), (711, 728, 727, 712), (730, 636, 635, 731), (737, 639, 638, 734), (630, 726, 729, 631), (742, 646, 649, 743), (719, 620, 619, 717), (642, 738, 741, 643), (723, 626, 629, 724), (859, 746, 749, 860), (865, 751, 750, 862), (795, 755, 754, 796), (800, 759, 758, 801), (804, 763, 762, 805), (808, 767, 766, 809), (814, 770, 773, 815), (819, 774, 777, 816), (823, 778, 781, 820), (827, 782, 785, 824), (784, 768, 767, 785), (780, 760, 759, 781), (776, 764, 763, 777), (772, 749, 748, 773), (769, 771, 770, 766), (765, 779, 778, 762), (751, 775, 774, 752), (746, 750, 753, 747), (761, 756, 755, 758), (757, 783, 782, 754), (747, 790, 789, 748), (752, 794, 793, 753), (150, 799, 798, 151), (146, 803, 802, 147), (284, 807, 806, 285), (787, 875, 874, 788), (900, 401, 400, 901), (399, 818, 817, 396), (493, 822, 821, 490), (291, 904, 907, 288), (796, 827, 826, 797), (801, 795, 799, 802), (790, 793, 792, 786), (794, 819, 818, 791), (805, 823, 822, 806), (809, 814, 813, 810), (815, 789, 788, 812), (816, 804, 807, 817), (820, 800, 803, 821), (824, 808, 811, 825), (756, 828, 830, 757), (760, 833, 832, 761), (764, 837, 836, 765), (768, 840, 839, 769), (771, 844, 843, 772), (775, 850, 849, 776), (779, 854, 853, 780), (783, 856, 855, 784), (201, 864, 863, 202), (852, 834, 833, 853), (848, 838, 837, 849), (835, 851, 854, 836), (864, 847, 850, 865), (861, 863, 862, 859), (831, 829, 828, 832), (869, 870, 873, 866), (875, 880, 879, 876), (949, 919, 918, 946), (921, 925, 928, 922), (901, 907, 906, 902), (891, 888, 887, 892), (956, 873, 872, 954), (883, 948, 947, 884), (881, 900, 903, 882), (929, 1001, 1000, 930), (904, 868, 867, 905), (889, 911, 910, 890), (948, 995, 994, 949), (871, 931, 930, 872), (927, 1012, 1015, 928), (932, 943, 942, 933), (937, 941, 940, 934), (938, 874, 878, 939), (944, 936, 935, 945), (898, 886, 885, 899), (926, 894, 893, 927), (915, 924, 923, 916), (939, 885, 884, 940), (1051, 889, 888, 1052), (797, 932, 931, 798), (870, 152, 151, 871), (825, 944, 943, 826), (880, 159, 158, 881), (1004, 893, 892, 1005), (1050, 897, 896, 1047), (810, 937, 936, 811), (960, 910, 909, 957), (868, 495, 494, 869), (1023, 915, 914, 1020), (968, 1031, 1034, 969), (1001, 923, 922, 1002), (1027, 926, 925, 1028), (934, 947, 946, 935), (950, 956, 955, 951), (958, 961, 963, 959), (999, 914, 913, 998), (976, 980, 983, 977), (985, 898, 897, 984), (886, 991, 990, 883), (975, 1050, 1049, 974), (962, 979, 978, 963), (964, 1043, 1046, 965), (981, 953, 952, 982), (1035, 987, 986, 1036), (1016, 920, 919, 1017), (954, 1000, 1003, 955), (982, 1007, 1006, 983), (977, 1009, 1008, 978), (951, 1014, 1013, 952), (1002, 1015, 1014, 1003), (1005, 1010, 1009, 1006), (1011, 960, 959, 1008), (1012, 1004, 1007, 1013), (953, 867, 866, 950), (902, 976, 979, 903), (961, 879, 882, 962), (957, 877, 876, 958), (980, 906, 905, 981), (924, 1025, 1024, 921), (1022, 1026, 1025, 1023), (1029, 1033, 1032, 1030), (1037, 1040, 1039, 1038), (1021, 1034, 1033, 1022), (1036, 1046, 1045, 1037), (1043, 1049, 1048, 1044), (1031, 1035, 1038, 1032), (1026, 1029, 1028, 1024), (1040, 1053, 1052, 1041), (1054, 1056, 1055, 1051), (1030, 1039, 1042, 1027), (1056, 1048, 1047, 1057), (1044, 1054, 1053, 1045), (917, 942, 945, 918), (916, 929, 933, 912), (911, 1055, 1057, 908), (899, 878, 877, 895), (894, 1042, 1041, 891), (890, 1011, 1010, 887), (1020, 972, 973, 1021), (829, 999, 998, 830), (860, 985, 984, 861), (197, 975, 974, 198), (1068, 1064, 1065, 1066), (1060, 1067, 1066, 1061), (204, 973, 972, 205), (1058, 1070, 1069, 1059), (1064, 1071, 1072, 1065), (1071, 1073, 1075, 1072), (1073, 1077, 1076, 1074), (1067, 1075, 1074, 1068), (8, 22, 17, 3)])
me_cube_001.use_remesh_preserve_volume = False
me_cube_001.use_remesh_preserve_attributes = False
me_cube_001.use_mirror_vertex_groups = False
me_cube_001.update()

# ---- objects
ob_cube_001 = bpy.data.objects.new('Cube.001', me_cube_002)
ob_circle_004 = bpy.data.objects.new('Circle.004', me_circle_006)
ob_circle_003 = bpy.data.objects.new('Circle.003', me_circle_004)
ob_circle_002 = bpy.data.objects.new('Circle.002', me_circle_003)
ob_circle_001 = bpy.data.objects.new('Circle.001', me_circle_001)
ob_circle = bpy.data.objects.new('Circle', me_circle)
ob_cube = bpy.data.objects.new('Cube', me_cube_001)
ob_lamp = bpy.data.objects.new('Lamp', light_lamp)
ob_camera = bpy.data.objects.new('Camera', cam_camera)

# ---- transforms, parenting, visibility, modifiers, constraints
ob_cube_001.location = (1.867, 2.846, -0.2206)
ob_cube_001.lineart.crease_threshold = 0.0
ob_circle_004.location = (10.95, 3.359, -0.01134)
ob_circle_004.rotation_euler = (0.0, 1.571, 0.0)
ob_circle_004.scale = (0.312, 0.312, 0.312)
ob_circle_004.lineart.crease_threshold = 0.0
ob_circle_003.location = (9.025, 2.981, -0.02866)
ob_circle_003.rotation_euler = (0.0, 1.571, 0.0)
ob_circle_003.scale = (0.1659, 0.1659, 0.1659)
ob_circle_003.lineart.crease_threshold = 0.0
ob_circle_002.location = (6.267, 3.366, -0.02308)
ob_circle_002.rotation_euler = (0.0, 1.571, 0.0)
ob_circle_002.scale = (0.2057, 0.2057, 0.2057)
ob_circle_002.lineart.crease_threshold = 0.0
ob_circle_001.location = (6.131, 3.366, -0.02308)
ob_circle_001.rotation_euler = (0.0, 1.571, 0.0)
ob_circle_001.scale = (0.2057, 0.2057, 0.2057)
ob_circle_001.lineart.crease_threshold = 0.0
ob_circle.location = (-1.98, -1.633, -1.617e-06)
ob_circle.lineart.crease_threshold = 0.0
ob_cube.location = (-9.347, 1.871, 0.0)
ob_cube.rotation_euler = (0.0, -0.0, -0.01974)
ob_cube.lineart.crease_threshold = 0.0
ob_lamp.location = (4.076, 1.005, 5.904)
ob_lamp.rotation_euler = (0.6503, 0.05522, 1.866)
ob_lamp.lock_rotations_4d = False
ob_lamp.empty_display_type = 'ARROWS'
ob_lamp.color = (0.0, 0.0, 0.0, 0.0)
ob_lamp.lineart.crease_threshold = 0.0
ob_camera.location = (7.481, -6.508, 5.344)
ob_camera.rotation_euler = (1.109, 0.0, 0.8149)
ob_camera.lock_rotations_4d = False
ob_camera.empty_display_type = 'ARROWS'
ob_camera.color = (0.0, 0.0, 0.0, 0.0)
ob_camera.display_type = 'WIRE'
ob_camera.lineart.crease_threshold = 0.0

# ---- collection membership
col_collection_1.objects.link(ob_cube_001)
col_collection_1.objects.link(ob_circle_004)
col_collection_1.objects.link(ob_circle_003)
col_collection_1.objects.link(ob_circle_002)
col_collection_1.objects.link(ob_circle_001)
col_collection_1.objects.link(ob_circle)
col_collection_1.objects.link(ob_cube)
col_collection_1.objects.link(ob_lamp)
col_collection_1.objects.link(ob_camera)

# ---- scene / render settings (as saved in the file)
scene.camera = ob_camera
scene.frame_start = 1; scene.frame_end = 250; scene.frame_set(1)
scene.render.engine = 'BLENDER_EEVEE_NEXT'
scene.render.resolution_percentage = 50
scene.render.dither_intensity = 0.0
scene.cycles.use_denoising = False
scene.cycles.samples = 128
scene.cycles.sampling_pattern = 'TABULATED_SOBOL'
scene.cycles.light_sampling_threshold = 0.0
scene.cycles.use_adaptive_sampling = False
scene.cycles.use_light_tree = False
scene.cycles.blur_glossy = 0.0
scene.cycles.sample_clamp_indirect = 0.0
scene.view_settings.view_transform = 'Standard'
bpy.context.view_layer.update()
